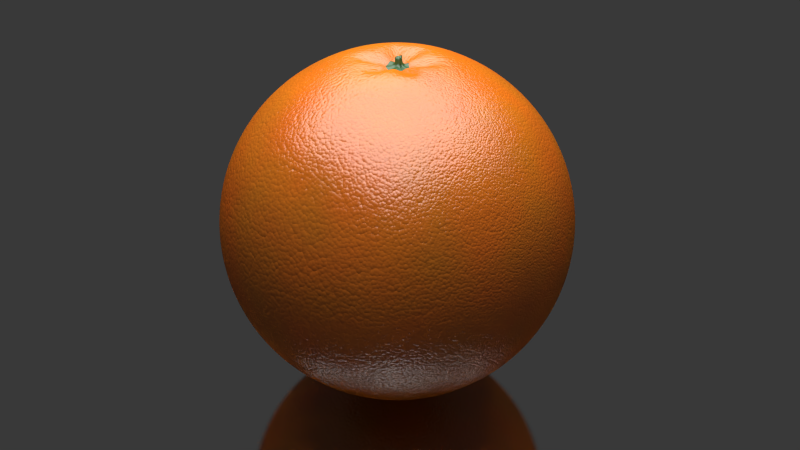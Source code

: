 # Source: orange.blend  (saved by Blender 2.76.0; exported with 4.5.12 LTS)
import bpy
from mathutils import Matrix  # noqa: F401  (used for matrix-valued properties, if any)

bpy.ops.wm.read_factory_settings(use_empty=True)
scene = bpy.context.scene
scene.name = 'Scene'

# ---- collections
col_collection_1 = bpy.data.collections.new('Collection 1'); scene.collection.children.link(col_collection_1)

# ---- materials (node trees are filled in below, after node groups)
mat_material_003 = bpy.data.materials.new('Material.003')
mat_material_003.alpha_threshold = 0.0
mat_material_003.roughness = 0.5
mat_material_002 = bpy.data.materials.new('Material.002')
mat_material_002.alpha_threshold = 0.0
mat_material_002.roughness = 0.5
mat_material = bpy.data.materials.new('Material')
mat_material.alpha_threshold = 0.0
mat_material.roughness = 0.5
mat_material_001 = bpy.data.materials.new('Material.001')
mat_material_001.alpha_threshold = 0.0
mat_material_001.roughness = 0.5

# ---- material node trees
mat_material_003.use_nodes = True; mat_material_003.node_tree.nodes.clear()
_N = mat_material_003.node_tree.nodes; _L = mat_material_003.node_tree.links
n0 = _N.new('ShaderNodeOutputMaterial'); n0.name = 'Material Output'; n0.location = (300, 300)
n1 = _N.new('ShaderNodeBsdfAnisotropic'); n1.name = 'Glossy BSDF'; n1.location = (10, 300)
n1.distribution = 'BECKMANN'
n1.inputs[1].default_value = 0.1
_L.new(n1.outputs[0], n0.inputs[0])
n0.is_active_output = True
mat_material_002.use_nodes = True; mat_material_002.node_tree.nodes.clear()
_N = mat_material_002.node_tree.nodes; _L = mat_material_002.node_tree.links
n0 = _N.new('ShaderNodeBsdfDiffuse'); n0.name = 'Diffuse BSDF'; n0.location = (14, 421)
n0.inputs[0].default_value = (0.001179, 0.05514, 0.0007287, 1.0)
n1 = _N.new('ShaderNodeBsdfAnisotropic'); n1.name = 'Glossy BSDF'; n1.location = (-151, 164)
n1.distribution = 'GGX'
n1.inputs[1].default_value = 0.4472
n2 = _N.new('ShaderNodeOutputMaterial'); n2.name = 'Material Output'; n2.location = (523, 260)
n3 = _N.new('ShaderNodeMixShader'); n3.name = 'Mix Shader'; n3.location = (280, 334)
n3.inputs[0].default_value = 0.1
_L.new(n0.outputs[0], n3.inputs[1])
_L.new(n3.outputs[0], n2.inputs[0])
_L.new(n1.outputs[0], n3.inputs[2])
n2.is_active_output = True
mat_material.use_nodes = True; mat_material.node_tree.nodes.clear()
_N = mat_material.node_tree.nodes; _L = mat_material.node_tree.links
n0 = _N.new('ShaderNodeOutputMaterial'); n0.name = 'Material Output'; n0.location = (327, 287)
n1 = _N.new('ShaderNodeEmission'); n1.name = 'Emission'; n1.location = (80, 393)
n1.inputs[0].default_value = (0.8, 0.8, 0.8, 1.0)
n1.inputs[1].default_value = 5.0
_L.new(n1.outputs[0], n0.inputs[0])
n0.is_active_output = True
mat_material_001.use_nodes = True; mat_material_001.node_tree.nodes.clear()
_N = mat_material_001.node_tree.nodes; _L = mat_material_001.node_tree.links
n0 = _N.new('ShaderNodeTexCoord'); n0.name = 'Texture Coordinate'; n0.location = (-525, 264)
n1 = _N.new('ShaderNodeMix'); n1.name = 'Mix.001'; n1.location = (403, 225)
n1.data_type = 'RGBA'
n1.blend_type = 'MULTIPLY'
n1.inputs[0].default_value = 0.03
n1.inputs[6].default_value = (1.0, 1.0, 1.0, 1.0)
n2 = _N.new('ShaderNodeInvert'); n2.name = 'Invert'; n2.location = (199, 205)
n3 = _N.new('ShaderNodeOutputMaterial'); n3.name = 'Material Output'; n3.location = (679, 332)
n4 = _N.new('ShaderNodeTexVoronoi'); n4.name = 'Voronoi Texture'; n4.location = (-298, 263)
n4.inputs[2].default_value = 400.0
n5 = _N.new('ShaderNodeTexVoronoi'); n5.name = 'Voronoi Texture.001'; n5.location = (-289, 78)
n5.inputs[2].default_value = 140.0
n6 = _N.new('ShaderNodeBsdfDiffuse'); n6.name = 'Diffuse BSDF'; n6.location = (157, 540)
n7 = _N.new('ShaderNodeMixShader'); n7.name = 'Mix Shader'; n7.location = (456, 454)
n7.inputs[0].default_value = 0.1
n8 = _N.new('ShaderNodeBsdfAnisotropic'); n8.name = 'Glossy BSDF'; n8.location = (194, 386)
n8.distribution = 'BECKMANN'
n8.inputs[0].default_value = (0.7, 0.7, 0.7, 1.0)
n8.inputs[1].default_value = 0.3162
n9 = _N.new('ShaderNodeTexNoise'); n9.name = 'Noise Texture'; n9.location = (-459, 611)
n10 = _N.new('ShaderNodeMix'); n10.name = 'Mix.002'; n10.location = (-128, 621)
n10.data_type = 'RGBA'
n10.blend_type = 'OVERLAY'
n10.inputs[0].default_value = 0.3
n10.inputs[6].default_value = (0.5, 0.117, 0.006479, 1.0)
n11 = _N.new('ShaderNodeMix'); n11.name = 'Mix'; n11.location = (-24, 246)
n11.data_type = 'RGBA'
n11.blend_type = 'SCREEN'
n11.inputs[0].default_value = 0.3
n12 = _N.new('ShaderNodeDisplacement'); n12.name = 'Displacement'; n12.location = (0, 0)
n12.inputs[1].default_value = 0.0
n12.inputs[2].default_value = 0.1
n13 = _N.new('ShaderNodeMath'); n13.name = 'Math'; n13.location = (0, 0)
n13.operation = 'MULTIPLY'
n14 = _N.new('ShaderNodeMath'); n14.name = 'Math.001'; n14.location = (0, 0)
n14.operation = 'MULTIPLY'
_L.new(n6.outputs[0], n7.inputs[1])
_L.new(n0.outputs[2], n4.inputs[0])
_L.new(n11.outputs[2], n2.inputs[1])
_L.new(n2.outputs[0], n1.inputs[7])
_L.new(n0.outputs[2], n5.inputs[0])
_L.new(n7.outputs[0], n3.inputs[0])
_L.new(n8.outputs[0], n7.inputs[2])
_L.new(n10.outputs[2], n6.inputs[0])
_L.new(n9.outputs[1], n10.inputs[7])
_L.new(n1.outputs[2], n12.inputs[0])
_L.new(n12.outputs[0], n3.inputs[2])
_L.new(n13.outputs[0], n11.inputs[6])
_L.new(n4.outputs[0], n13.inputs[0])
_L.new(n4.outputs[0], n13.inputs[1])
_L.new(n14.outputs[0], n11.inputs[7])
_L.new(n5.outputs[0], n14.inputs[0])
_L.new(n5.outputs[0], n14.inputs[1])
n3.is_active_output = True

# ---- world
world_world = bpy.data.worlds.new('World'); scene.world = world_world
world_world.color = (0.05088, 0.05088, 0.05088)
world_world.use_sun_shadow = False
world_world.sun_shadow_jitter_overblur = 0.0
world_world.cycles.sampling_method = 'MANUAL'
world_world.cycles.sample_map_resolution = 256

# ---- cameras
cam_camera = bpy.data.cameras.new('Camera')
cam_camera.clip_end = 100.0
cam_camera.lens = 35.0
cam_camera.sensor_width = 32.0
cam_camera.sensor_height = 18.0
cam_camera.ortho_scale = 7.314
cam_camera.dof.focus_distance = 0.0

# ---- meshes
me_plane_001 = bpy.data.meshes.new('Plane.001')
me_plane_001.from_pydata([(-1.0, -1.0, 0.0), (1.0, -1.0, 0.0), (-1.0, 1.0, 0.0), (1.0, 1.0, 0.0)], [], [(0, 1, 3, 2)])
me_plane_001.materials.append(mat_material_003)
me_plane_001.use_remesh_preserve_volume = False
me_plane_001.use_remesh_preserve_attributes = False
me_plane_001.use_mirror_vertex_groups = False
me_plane_001.update()
me_sphere_001 = bpy.data.meshes.new('Sphere.001')
me_sphere_001.from_pydata([(-0.07529, 4.575e-08, 0.938), (-0.07384, 0.01469, 0.9317), (-0.06955, 0.02881, 0.929), (-0.0626, 0.04183, 0.9317), (-0.05323, 0.05324, 0.938), (-0.04183, 0.0626, 0.9456), (-0.02881, 0.06955, 0.938), (-0.01469, 0.07384, 0.9317), (2.862e-07, 0.07529, 0.929), (0.01469, 0.07384, 0.9317), (0.02881, 0.06955, 0.938), (0.04183, 0.0626, 0.938), (0.05324, 0.05324, 0.9317), (0.0626, 0.04183, 0.929), (0.06956, 0.02881, 0.9317), (0.07384, 0.01469, 0.938), (0.07529, 4.297e-08, 0.9456), (0.07384, -0.01469, 0.9456), (0.06956, -0.02881, 0.938), (0.0626, -0.04183, 0.9317), (0.05324, -0.05323, 0.929), (0.04183, -0.0626, 0.9317), (0.02881, -0.06955, 0.9317), (0.01469, -0.07384, 0.929), (2.804e-07, -0.07529, 0.9317), (-0.01469, -0.07384, 0.938), (-0.02881, -0.06955, 0.9456), (-0.04183, -0.0626, 0.938), (-0.05323, -0.05323, 0.9317), (-0.0626, -0.04183, 0.929), (-0.06955, -0.02881, 0.9317), (-0.07384, -0.01469, 0.938), (-0.05674, -0.005779, 0.9423), (-0.05576, 0.004174, 0.9381), (-0.05285, 0.01374, 0.9363), (-0.04814, 0.02256, 0.9381), (-0.04179, 0.0303, 0.9423), (-0.03406, 0.03664, 0.9475), (-0.02524, 0.04135, 0.9423), (-0.01567, 0.04426, 0.9381), (-0.00572, 0.04524, 0.9363), (0.004233, 0.04426, 0.9381), (0.0138, 0.04135, 0.9423), (0.02262, 0.03664, 0.9423), (0.03035, 0.0303, 0.9381), (0.0367, 0.02256, 0.9363), (0.04141, 0.01374, 0.9381), (0.04432, 0.004174, 0.9423), (0.0453, -0.005779, 0.9475), (0.04432, -0.01573, 0.9475), (0.04141, -0.0253, 0.9423), (0.0367, -0.03412, 0.9381), (0.03035, -0.04185, 0.9363), (0.02262, -0.0482, 0.9381), (0.0138, -0.05291, 0.9381), (0.004233, -0.05582, 0.9363), (-0.00572, -0.0568, 0.9381), (-0.01567, -0.05582, 0.9423), (-0.02524, -0.05291, 0.9475), (-0.03406, -0.0482, 0.9423), (-0.04179, -0.04185, 0.9381), (-0.04814, -0.03412, 0.9363), (-0.05285, -0.0253, 0.9381), (-0.05576, -0.01573, 0.9423), (-0.02524, -0.005779, 0.942), (-0.02486, -0.001971, 0.9404), (-0.02375, 0.00169, 0.9397), (-0.02195, 0.005065, 0.9404), (-0.01952, 0.008022, 0.942), (-0.01656, 0.01045, 0.944), (-0.01319, 0.01225, 0.942), (-0.009528, 0.01336, 0.9404), (-0.00572, 0.01374, 0.9397), (-0.001912, 0.01336, 0.9404), (0.001749, 0.01225, 0.942), (0.005124, 0.01045, 0.942), (0.008081, 0.008022, 0.9404), (0.01051, 0.005065, 0.9397), (0.01231, 0.00169, 0.9404), (0.01342, -0.001971, 0.942), (0.0138, -0.005779, 0.944), (0.01342, -0.009587, 0.944), (0.01231, -0.01325, 0.942), (0.01051, -0.01662, 0.9404), (0.008081, -0.01958, 0.9397), (0.005124, -0.02201, 0.9404), (0.001749, -0.02381, 0.9404), (-0.001912, -0.02492, 0.9397), (-0.00572, -0.0253, 0.9404), (-0.009528, -0.02492, 0.942), (-0.01319, -0.02381, 0.944), (-0.01656, -0.02201, 0.942), (-0.01952, -0.01958, 0.9404), (-0.02195, -0.01662, 0.9397), (-0.02375, -0.01325, 0.9404), (-0.02486, -0.009587, 0.942), (-0.02524, -0.005738, 0.9901), (-0.02486, -0.002385, 0.9876), (-0.02375, 0.001035, 0.9861), (-0.02195, 0.004479, 0.9861), (-0.01952, 0.007725, 0.987), (-0.01656, 0.01052, 0.9884), (-0.01319, 0.01185, 0.9861), (-0.009528, 0.01257, 0.9842), (-0.00572, 0.01279, 0.9835), (-0.001912, 0.01257, 0.9842), (0.001749, 0.01185, 0.9861), (0.005124, 0.01009, 0.9865), (0.008081, 0.007364, 0.9854), (0.01051, 0.004327, 0.9854), (0.01231, 0.001187, 0.9868), (0.01342, -0.002024, 0.9892), (0.0138, -0.005308, 0.992), (0.01342, -0.009022, 0.9928), (0.01231, -0.01302, 0.9917), (0.01051, -0.01668, 0.9908), (0.008081, -0.01971, 0.9908), (0.005124, -0.02193, 0.992), (0.001749, -0.02369, 0.9924), (-0.001912, -0.02492, 0.992), (-0.00572, -0.02514, 0.9928), (-0.009528, -0.02441, 0.9943), (-0.01319, -0.0229, 0.9959), (-0.01656, -0.02157, 0.9936), (-0.01952, -0.01956, 0.9915), (-0.02195, -0.01683, 0.9902), (-0.02375, -0.01339, 0.9901), (-0.02486, -0.009453, 0.9909), (-0.00572, -0.005827, 0.9897)], [], [(17, 16, 48, 49), (4, 3, 35, 36), (31, 30, 62, 63), (18, 17, 49, 50), (5, 4, 36, 37), (0, 31, 63, 32), (19, 18, 50, 51), (6, 5, 37, 38), (20, 19, 51, 52), (7, 6, 38, 39), (21, 20, 52, 53), (8, 7, 39, 40), (22, 21, 53, 54), (9, 8, 40, 41), (23, 22, 54, 55), (10, 9, 41, 42), (23, 24, 56, 55), (11, 10, 42, 43), (25, 24, 56, 57), (12, 11, 43, 44), (25, 26, 58, 57), (12, 13, 45, 44), (27, 26, 58, 59), (14, 13, 45, 46), (1, 0, 32, 33), (28, 27, 59, 60), (15, 14, 46, 47), (1, 2, 34, 33), (29, 28, 60, 61), (16, 15, 47, 48), (3, 2, 34, 35), (30, 29, 61, 62), (57, 56, 88, 89), (44, 43, 75, 76), (57, 58, 90, 89), (44, 45, 77, 76), (59, 58, 90, 91), (46, 45, 77, 78), (33, 32, 64, 65), (60, 59, 91, 92), (47, 46, 78, 79), (33, 34, 66, 65), (61, 60, 92, 93), (48, 47, 79, 80), (35, 34, 66, 67), (62, 61, 93, 94), (49, 48, 80, 81), (36, 35, 67, 68), (63, 62, 94, 95), (50, 49, 81, 82), (37, 36, 68, 69), (32, 63, 95, 64), (51, 50, 82, 83), (38, 37, 69, 70), (52, 51, 83, 84), (39, 38, 70, 71), (53, 52, 84, 85), (40, 39, 71, 72), (54, 53, 85, 86), (41, 40, 72, 73), (55, 54, 86, 87), (42, 41, 73, 74), (55, 56, 88, 87), (43, 42, 74, 75), (92, 91, 123, 124), (79, 78, 110, 111), (65, 66, 98, 97), (93, 92, 124, 125), (80, 79, 111, 112), (67, 66, 98, 99), (94, 93, 125, 126), (81, 80, 112, 113), (68, 67, 99, 100), (95, 94, 126, 127), (82, 81, 113, 114), (69, 68, 100, 101), (64, 95, 127, 96), (83, 82, 114, 115), (70, 69, 101, 102), (84, 83, 115, 116), (71, 70, 102, 103), (85, 84, 116, 117), (72, 71, 103, 104), (86, 85, 117, 118), (73, 72, 104, 105), (87, 86, 118, 119), (74, 73, 105, 106), (87, 88, 120, 119), (75, 74, 106, 107), (89, 88, 120, 121), (76, 75, 107, 108), (89, 90, 122, 121), (76, 77, 109, 108), (91, 90, 122, 123), (78, 77, 109, 110), (65, 64, 96, 97), (127, 126, 128), (114, 113, 128), (101, 100, 128), (96, 127, 128), (115, 114, 128), (102, 101, 128), (116, 115, 128), (103, 102, 128), (117, 116, 128), (104, 103, 128), (118, 117, 128), (105, 104, 128), (119, 118, 128), (106, 105, 128), (119, 120, 128), (107, 106, 128), (121, 120, 128), (108, 107, 128), (121, 122, 128), (108, 109, 128), (123, 122, 128), (110, 109, 128), (97, 96, 128), (124, 123, 128), (111, 110, 128), (97, 98, 128), (125, 124, 128), (112, 111, 128), (99, 98, 128), (126, 125, 128), (113, 112, 128), (100, 99, 128)])
me_sphere_001.polygons.foreach_set('use_smooth', [True] * 128)
_uv = me_sphere_001.uv_layers.new(name='UVMap')
_uv.uv.foreach_set('vector', [0.0, 0.0, 0.0, 0.0, 0.0, 0.0, 0.0, 0.0, 0.0, 0.0, 0.0, 0.0, 0.0, 0.0, 0.0, 0.0, 0.0, 0.0, 0.0, 0.0, 0.0, 0.0, 0.0, 0.0, 0.0, 0.0, 0.0, 0.0, 0.0, 0.0, 0.0, 0.0, 0.0, 0.0, 0.0, 0.0, 0.0, 0.0, 0.0, 0.0, 0.0, 0.0, 0.0, 0.0, 0.0, 0.0, 0.0, 0.0, 0.0, 0.0, 0.0, 0.0, 0.0, 0.0, 0.0, 0.0, 0.0, 0.0, 0.0, 0.0, 0.0, 0.0, 0.0, 0.0, 0.0, 0.0, 0.0, 0.0, 0.0, 0.0, 0.0, 0.0, 0.0, 0.0, 0.0, 0.0, 0.0, 0.0, 0.0, 0.0, 0.0, 0.0, 0.0, 0.0, 0.0, 0.0, 0.0, 0.0, 0.0, 0.0, 0.0, 0.0, 0.0, 0.0, 0.0, 0.0, 0.0, 0.0, 0.0, 0.0, 0.0, 0.0, 0.0, 0.0, 0.0, 0.0, 0.0, 0.0, 0.0, 0.0, 0.0, 0.0, 0.0, 0.0, 0.0, 0.0, 0.0, 0.0, 0.0, 0.0, 0.0, 0.0, 0.0, 0.0, 0.0, 0.0, 0.0, 0.0, 0.0, 0.0, 0.0, 0.0, 0.0, 0.0, 0.0, 0.0, 0.0, 0.0, 0.0, 0.0, 0.0, 0.0, 0.0, 0.0, 0.0, 0.0, 0.0, 0.0, 0.0, 0.0, 0.0, 0.0, 0.0, 0.0, 0.0, 0.0, 0.0, 0.0, 0.0, 0.0, 0.0, 0.0, 0.0, 0.0, 0.0, 0.0, 0.0, 0.0, 0.0, 0.0, 0.0, 0.0, 0.0, 0.0, 0.0, 0.0, 0.0, 0.0, 0.0, 0.0, 0.0, 0.0, 0.0, 0.0, 0.0, 0.0, 0.0, 0.0, 0.0, 0.0, 0.0, 0.0, 0.0, 0.0, 0.0, 0.0, 0.0, 0.0, 0.0, 0.0, 0.0, 0.0, 0.0, 0.0, 0.0, 0.0, 0.0, 0.0, 0.0, 0.0, 0.0, 0.0, 0.0, 0.0, 0.0, 0.0, 0.0, 0.0, 0.0, 0.0, 0.0, 0.0, 0.0, 0.0, 0.0, 0.0, 0.0, 0.0, 0.0, 0.0, 0.0, 0.0, 0.0, 0.0, 0.0, 0.0, 0.0, 0.0, 0.0, 0.0, 0.0, 0.0, 0.0, 0.0, 0.0, 0.0, 0.0, 0.0, 0.0, 0.0, 0.0, 0.0, 0.0, 0.0, 0.0, 0.0, 0.0, 0.0, 0.0, 0.0, 0.0, 0.0, 0.0, 0.0, 0.0, 0.0, 0.0, 0.0, 0.0, 0.0, 0.0, 0.0, 0.0, 0.0, 0.0, 0.0, 0.0, 0.0, 0.0, 0.0, 0.0, 0.0, 0.0, 0.0, 0.0, 0.0, 0.0, 0.0, 0.0, 0.0, 0.0, 0.0, 0.0, 0.0, 0.0, 0.0, 0.0, 0.0, 0.0, 0.0, 0.0, 0.0, 0.0, 0.0, 0.0, 0.0, 0.0, 0.0, 0.0, 0.0, 0.0, 0.0, 0.0, 0.0, 0.0, 0.0, 0.0, 0.0, 0.0, 0.0, 0.0, 0.0, 0.0, 0.0, 0.0, 0.0, 0.0, 0.0, 0.0, 0.0, 0.0, 0.0, 0.0, 0.0, 0.0, 0.0, 0.0, 0.0, 0.0, 0.0, 0.0, 0.0, 0.0, 0.0, 0.0, 0.0, 0.0, 0.0, 0.0, 0.0, 0.0, 0.0, 0.0, 0.0, 0.0, 0.0, 0.0, 0.0, 0.0, 0.0, 0.0, 0.0, 0.0, 0.0, 0.0, 0.0, 0.0, 0.0, 0.0, 0.0, 0.0, 0.0, 0.0, 0.0, 0.0, 0.0, 0.0, 0.0, 0.0, 0.0, 0.0, 0.0, 0.0, 0.0, 0.0, 0.0, 0.0, 0.0, 0.0, 0.0, 0.0, 0.0, 0.0, 0.0, 0.0, 0.0, 0.0, 0.0, 0.0, 0.0, 0.0, 0.0, 0.0, 0.0, 0.0, 0.0, 0.0, 0.0, 0.0, 0.0, 0.0, 0.0, 0.0, 0.0, 0.0, 0.0, 0.0, 0.0, 0.0, 0.0, 0.0, 0.0, 0.0, 0.0, 0.0, 0.0, 0.0, 0.0, 0.0, 0.0, 0.0, 0.0, 0.0, 0.0, 0.0, 0.0, 0.0, 0.0, 0.0, 0.0, 0.0, 0.0, 0.0, 0.0, 0.0, 0.0, 0.0, 0.0, 0.0, 0.0, 0.0, 0.0, 0.0, 0.0, 0.0, 0.0, 0.0, 0.0, 0.0, 0.0, 0.0, 0.0, 0.0, 0.0, 0.0, 0.0, 0.0, 0.0, 0.0, 0.0, 0.0, 0.0, 0.0, 0.0, 0.0, 0.0, 0.0, 0.0, 0.0, 0.0, 0.0, 0.0, 0.0, 0.0, 0.0, 0.0, 0.0, 0.0, 0.0, 0.0, 0.0, 0.0, 0.0, 0.0, 0.0, 0.0, 0.0, 0.0, 0.0, 0.0, 0.0, 0.0, 0.0, 0.0, 0.0, 0.0, 0.0, 0.0, 0.0, 0.0, 0.0, 0.0, 0.0, 0.0, 0.0, 0.0, 0.0, 0.0, 0.0, 0.0, 0.0, 0.0, 0.0, 0.0, 0.0, 0.0, 0.0, 0.0, 0.0, 0.0, 0.0, 0.0, 0.0, 0.0, 0.0, 0.0, 0.0, 0.0, 0.0, 0.0, 0.0, 0.0, 0.0, 0.0, 0.0, 0.0, 0.0, 0.0, 0.0, 0.0, 0.0, 0.0, 0.0, 0.0, 0.0, 0.0, 0.0, 0.0, 0.0, 0.0, 0.0, 0.0, 0.0, 0.0, 0.0, 0.0, 0.0, 0.0, 0.0, 0.0, 0.0, 0.0, 0.0, 0.0, 0.0, 0.0, 0.0, 0.0, 0.0, 0.0, 0.0, 0.0, 0.0, 0.0, 0.0, 0.0, 0.0, 0.0, 0.0, 0.0, 0.0, 0.0, 0.0, 0.0, 0.0, 0.0, 0.0, 0.0, 0.0, 0.0, 0.0, 0.0, 0.0, 0.0, 0.0, 0.0, 0.0, 0.0, 0.0, 0.0, 0.0, 0.0, 0.0, 0.0, 0.0, 0.0, 0.0, 0.0, 0.0, 0.0, 0.0, 0.0, 0.0, 0.0, 0.0, 0.0, 0.0, 0.0, 0.0, 0.0, 0.0, 0.0, 0.0, 0.0, 0.0, 0.0, 0.0, 0.0, 0.0, 0.0, 0.0, 0.0, 0.0, 0.0, 0.0, 0.0, 0.0, 0.0, 0.0, 0.0, 0.0, 0.0, 0.0, 0.0, 0.0, 0.0, 0.0, 0.0, 0.0, 0.0, 0.0, 0.0, 0.0, 0.0, 0.0, 0.0, 0.0, 0.0, 0.0, 0.0, 0.0, 0.0, 0.0, 0.0, 0.0, 0.0, 0.0, 0.0, 0.0, 0.0, 0.0, 0.0, 0.0, 0.0, 0.0, 0.0, 0.0, 0.0, 0.0, 0.0, 0.0, 0.0, 0.0, 0.0, 0.0, 0.0, 0.0, 0.0, 0.0, 0.0, 0.0, 0.0, 0.0, 0.0, 0.0, 0.0, 0.0, 0.0, 0.0, 0.0, 0.0, 0.0, 0.0, 0.0, 0.0, 0.0, 0.0, 0.0, 0.0, 0.0, 0.0, 0.0, 0.0, 0.0, 0.0, 0.0, 0.0, 0.0, 0.0, 0.0, 0.0, 0.0, 0.0, 0.0, 0.0, 0.0, 0.0, 0.0, 0.0, 0.0, 0.0, 0.0, 0.0, 0.0, 0.0, 0.0, 0.0, 0.0, 0.0, 0.0, 0.0, 0.0, 0.0, 0.0, 0.0, 0.0, 0.0, 0.0, 0.0, 0.0, 0.0, 0.0, 0.0, 0.0, 0.0, 0.0, 0.0, 0.0, 0.0, 0.0, 0.0, 0.0, 0.0, 0.0, 0.0, 0.0, 0.0, 0.0, 0.0, 0.0, 0.0, 0.0, 0.0, 0.0, 0.0, 0.0, 0.0, 0.0, 0.0, 0.0, 0.0, 0.0, 0.0, 0.0, 0.0, 0.0, 0.0, 0.0, 0.0, 0.0, 0.0, 0.0, 0.0, 0.0, 0.0, 0.0, 0.0, 0.0, 0.0, 0.0, 0.0, 0.0, 0.0, 0.0, 0.0, 0.0, 0.0, 0.0, 0.0, 0.0, 0.0, 0.0, 0.0, 0.0, 0.0, 0.0, 0.0, 0.0, 0.0, 0.0, 0.0, 0.0, 0.0, 0.0, 0.0, 0.0, 0.0, 0.0, 0.0, 0.0, 0.0, 0.0, 0.0, 0.0, 0.0, 0.0, 0.0, 0.0, 0.0, 0.0, 0.0, 0.0, 0.0, 0.0, 0.0, 0.0, 0.0, 0.0, 0.0, 0.0, 0.0, 0.0, 0.0, 0.0, 0.0, 0.0, 0.0, 0.0, 0.0, 0.0, 0.0, 0.0, 0.0, 0.0, 0.0, 0.0, 0.0, 0.0, 0.0, 0.0, 0.0, 0.0, 0.0, 0.0, 0.0, 0.0, 0.0, 0.0, 0.0, 0.0, 0.0, 0.0, 0.0, 0.0, 0.0, 0.0, 0.0, 0.0, 0.0, 0.0, 0.0, 0.0, 0.0, 0.0, 0.0, 0.0, 0.0, 0.0, 0.0, 0.0, 0.0, 0.0, 0.0, 0.0, 0.0, 0.0, 0.0, 0.0, 0.0, 0.0, 0.0, 0.0, 0.0, 0.0, 0.0, 0.0, 0.0, 0.0, 0.0, 0.0, 0.0, 0.0, 0.0, 0.0, 0.0, 0.0, 0.0, 0.0, 0.0, 0.0, 0.0, 0.0, 0.0, 0.0, 0.0, 0.0, 0.0, 0.0, 0.0, 0.0, 0.0, 0.0, 0.0, 0.0, 0.0, 0.0, 0.0, 0.0, 0.0, 0.0])
me_sphere_001.materials.append(mat_material_002)
me_sphere_001.use_remesh_preserve_volume = False
me_sphere_001.use_remesh_preserve_attributes = False
me_sphere_001.use_mirror_vertex_groups = False
me_sphere_001.update()
me_plane = bpy.data.meshes.new('Plane')
me_plane.from_pydata([(-1.0, -1.0, 0.0), (1.0, -1.0, 0.0), (-1.0, 1.0, 0.0), (1.0, 1.0, 0.0)], [], [(0, 1, 3, 2)])
me_plane.materials.append(mat_material)
me_plane.use_remesh_preserve_volume = False
me_plane.use_remesh_preserve_attributes = False
me_plane.use_mirror_vertex_groups = False
me_plane.update()
me_sphere = bpy.data.meshes.new('Sphere')
me_sphere.from_pydata([(-0.07529, 4.575e-08, 0.938), (-0.3827, 0.0, 0.9239), (-0.5556, 0.0, 0.8315), (-0.7071, 0.0, 0.7071), (-0.8315, 0.0, 0.5556), (-0.9239, 0.0, 0.3827), (-0.9808, 0.0, 0.1951), (-1.0, 0.0, 7.55e-08), (-0.9808, 0.0, -0.1951), (-0.9239, 0.0, -0.3827), (-0.8315, 0.0, -0.5556), (-0.7071, 0.0, -0.7071), (-0.5556, 0.0, -0.8315), (-0.3827, 0.0, -0.9239), (-0.1951, 0.0, -0.9808), (3.258e-07, 0.0, -1.0), (-0.07384, 0.01469, 0.9317), (-0.3753, 0.07466, 0.9239), (-0.5449, 0.1084, 0.8315), (-0.6935, 0.1379, 0.7071), (-0.8155, 0.1622, 0.5556), (-0.9061, 0.1802, 0.3827), (-0.9619, 0.1913, 0.1951), (-0.9808, 0.1951, 7.55e-08), (-0.9619, 0.1913, -0.1951), (-0.9061, 0.1802, -0.3827), (-0.8155, 0.1622, -0.5556), (-0.6935, 0.1379, -0.7071), (-0.5449, 0.1084, -0.8315), (-0.3753, 0.07466, -0.9239), (-0.1913, 0.03806, -0.9808), (-0.06955, 0.02881, 0.929), (-0.3536, 0.1464, 0.9239), (-0.5133, 0.2126, 0.8315), (-0.6533, 0.2706, 0.7071), (-0.7682, 0.3182, 0.5556), (-0.8536, 0.3536, 0.3827), (-0.9061, 0.3753, 0.1951), (-0.9239, 0.3827, 7.55e-08), (-0.9061, 0.3753, -0.1951), (-0.8536, 0.3536, -0.3827), (-0.7682, 0.3182, -0.5556), (-0.6533, 0.2706, -0.7071), (-0.5133, 0.2126, -0.8315), (-0.3536, 0.1464, -0.9239), (-0.1802, 0.07466, -0.9808), (-0.0626, 0.04183, 0.9317), (-0.3182, 0.2126, 0.9239), (-0.4619, 0.3087, 0.8315), (-0.5879, 0.3928, 0.7071), (-0.6913, 0.4619, 0.5556), (-0.7682, 0.5133, 0.3827), (-0.8155, 0.5449, 0.1951), (-0.8315, 0.5556, 7.55e-08), (-0.8155, 0.5449, -0.1951), (-0.7682, 0.5133, -0.3827), (-0.6913, 0.4619, -0.5556), (-0.5879, 0.3928, -0.7071), (-0.4619, 0.3087, -0.8315), (-0.3182, 0.2126, -0.9239), (-0.1622, 0.1084, -0.9808), (-0.05323, 0.05324, 0.938), (-0.2706, 0.2706, 0.9239), (-0.3928, 0.3928, 0.8315), (-0.5, 0.5, 0.7071), (-0.5879, 0.5879, 0.5556), (-0.6533, 0.6533, 0.3827), (-0.6935, 0.6935, 0.1951), (-0.7071, 0.7071, 7.55e-08), (-0.6935, 0.6935, -0.1951), (-0.6533, 0.6533, -0.3827), (-0.5879, 0.5879, -0.5556), (-0.5, 0.5, -0.7071), (-0.3928, 0.3928, -0.8315), (-0.2706, 0.2706, -0.9239), (-0.1379, 0.1379, -0.9808), (-0.04183, 0.0626, 0.9456), (-0.2126, 0.3182, 0.9239), (-0.3087, 0.4619, 0.8315), (-0.3928, 0.5879, 0.7071), (-0.4619, 0.6913, 0.5556), (-0.5133, 0.7682, 0.3827), (-0.5449, 0.8155, 0.1951), (-0.5556, 0.8315, 7.55e-08), (-0.5449, 0.8155, -0.1951), (-0.5133, 0.7682, -0.3827), (-0.4619, 0.6913, -0.5556), (-0.3928, 0.5879, -0.7071), (-0.3087, 0.4619, -0.8315), (-0.2126, 0.3182, -0.9239), (-0.1084, 0.1622, -0.9808), (-0.02881, 0.06955, 0.938), (-0.1464, 0.3536, 0.9239), (-0.2126, 0.5133, 0.8315), (-0.2706, 0.6533, 0.7071), (-0.3182, 0.7682, 0.5556), (-0.3536, 0.8536, 0.3827), (-0.3753, 0.9061, 0.1951), (-0.3827, 0.9239, 7.55e-08), (-0.3753, 0.9061, -0.1951), (-0.3536, 0.8536, -0.3827), (-0.3182, 0.7682, -0.5556), (-0.2706, 0.6533, -0.7071), (-0.2126, 0.5133, -0.8315), (-0.1464, 0.3536, -0.9239), (-0.07466, 0.1802, -0.9808), (-0.01469, 0.07384, 0.9317), (-0.07466, 0.3753, 0.9239), (-0.1084, 0.5449, 0.8315), (-0.1379, 0.6935, 0.7071), (-0.1622, 0.8155, 0.5556), (-0.1802, 0.9061, 0.3827), (-0.1913, 0.9619, 0.1951), (-0.1951, 0.9808, 7.55e-08), (-0.1913, 0.9619, -0.1951), (-0.1802, 0.9061, -0.3827), (-0.1622, 0.8155, -0.5556), (-0.1379, 0.6935, -0.7071), (-0.1084, 0.5449, -0.8315), (-0.07466, 0.3753, -0.9239), (-0.03806, 0.1913, -0.9808), (2.862e-07, 0.07529, 0.929), (3.192e-07, 0.3827, 0.9239), (3.117e-07, 0.5556, 0.8315), (3.192e-07, 0.7071, 0.7071), (3.341e-07, 0.8315, 0.5556), (2.745e-07, 0.9239, 0.3827), (3.937e-07, 0.9808, 0.1951), (3.788e-07, 1.0, 7.55e-08), (3.937e-07, 0.9808, -0.1951), (2.298e-07, 0.9239, -0.3827), (3.341e-07, 0.8315, -0.5556), (3.192e-07, 0.7071, -0.7071), (3.415e-07, 0.5556, -0.8315), (3.043e-07, 0.3827, -0.9239), (3.08e-07, 0.1951, -0.9808), (0.01469, 0.07384, 0.9317), (0.07466, 0.3753, 0.9239), (0.1084, 0.5449, 0.8315), (0.138, 0.6935, 0.7071), (0.1622, 0.8155, 0.5556), (0.1802, 0.9061, 0.3827), (0.1913, 0.9619, 0.1951), (0.1951, 0.9808, 7.55e-08), (0.1913, 0.9619, -0.1951), (0.1802, 0.9061, -0.3827), (0.1622, 0.8155, -0.5556), (0.138, 0.6935, -0.7071), (0.1084, 0.5449, -0.8315), (0.07466, 0.3753, -0.9239), (0.03806, 0.1913, -0.9808), (0.02881, 0.06955, 0.938), (0.1464, 0.3536, 0.9239), (0.2126, 0.5133, 0.8315), (0.2706, 0.6533, 0.7071), (0.3182, 0.7682, 0.5556), (0.3536, 0.8536, 0.3827), (0.3753, 0.9061, 0.1951), (0.3827, 0.9239, 7.55e-08), (0.3753, 0.9061, -0.1951), (0.3536, 0.8536, -0.3827), (0.3182, 0.7682, -0.5556), (0.2706, 0.6533, -0.7071), (0.2126, 0.5133, -0.8315), (0.1464, 0.3536, -0.9239), (0.07466, 0.1802, -0.9808), (0.04183, 0.0626, 0.938), (0.2126, 0.3182, 0.9239), (0.3087, 0.4619, 0.8315), (0.3928, 0.5879, 0.7071), (0.4619, 0.6913, 0.5556), (0.5133, 0.7682, 0.3827), (0.5449, 0.8155, 0.1951), (0.5556, 0.8315, 7.55e-08), (0.5449, 0.8155, -0.1951), (0.5133, 0.7682, -0.3827), (0.4619, 0.6913, -0.5556), (0.3928, 0.5879, -0.7071), (0.3087, 0.4619, -0.8315), (0.2126, 0.3182, -0.9239), (0.1084, 0.1622, -0.9808), (0.05324, 0.05324, 0.9317), (0.2706, 0.2706, 0.9239), (0.3928, 0.3928, 0.8315), (0.5, 0.5, 0.7071), (0.5879, 0.5879, 0.5556), (0.6533, 0.6533, 0.3827), (0.6935, 0.6935, 0.1951), (0.7071, 0.7071, 7.55e-08), (0.6935, 0.6935, -0.1951), (0.6533, 0.6533, -0.3827), (0.5879, 0.5879, -0.5556), (0.5, 0.5, -0.7071), (0.3928, 0.3928, -0.8315), (0.2706, 0.2706, -0.9239), (0.138, 0.1379, -0.9808), (0.0626, 0.04183, 0.929), (0.3182, 0.2126, 0.9239), (0.4619, 0.3087, 0.8315), (0.5879, 0.3928, 0.7071), (0.6913, 0.4619, 0.5556), (0.7682, 0.5133, 0.3827), (0.8155, 0.5449, 0.1951), (0.8315, 0.5556, 7.55e-08), (0.8155, 0.5449, -0.1951), (0.7682, 0.5133, -0.3827), (0.6913, 0.4619, -0.5556), (0.5879, 0.3928, -0.7071), (0.4619, 0.3087, -0.8315), (0.3182, 0.2126, -0.9239), (0.1622, 0.1084, -0.9808), (0.06956, 0.02881, 0.9317), (0.3536, 0.1464, 0.9239), (0.5133, 0.2126, 0.8315), (0.6533, 0.2706, 0.7071), (0.7682, 0.3182, 0.5556), (0.8536, 0.3536, 0.3827), (0.9061, 0.3753, 0.1951), (0.9239, 0.3827, 7.55e-08), (0.9061, 0.3753, -0.1951), (0.8536, 0.3536, -0.3827), (0.7682, 0.3182, -0.5556), (0.6533, 0.2706, -0.7071), (0.5133, 0.2126, -0.8315), (0.3536, 0.1464, -0.9239), (0.1802, 0.07466, -0.9808), (0.07384, 0.01469, 0.938), (0.3753, 0.07466, 0.9239), (0.5449, 0.1084, 0.8315), (0.6935, 0.1379, 0.7071), (0.8155, 0.1622, 0.5556), (0.9061, 0.1802, 0.3827), (0.9619, 0.1913, 0.1951), (0.9808, 0.1951, 7.55e-08), (0.9619, 0.1913, -0.1951), (0.9061, 0.1802, -0.3827), (0.8155, 0.1622, -0.5556), (0.6935, 0.1379, -0.7071), (0.5449, 0.1084, -0.8315), (0.3753, 0.07466, -0.9239), (0.1913, 0.03806, -0.9808), (0.07529, 4.297e-08, 0.9456), (0.3827, 4.122e-08, 0.9239), (0.5556, 2.632e-08, 0.8315), (0.7071, -2.584e-08, 0.7071), (0.8315, -8.544e-08, 0.5556), (0.9239, 6.357e-08, 0.3827), (0.9808, -8.544e-08, 0.1951), (1.0, -1.003e-07, 7.55e-08), (0.9808, -8.544e-08, -0.1951), (0.9239, 6.357e-08, -0.3827), (0.8315, -8.544e-08, -0.5556), (0.7071, -2.584e-08, -0.7071), (0.5556, -1.094e-08, -0.8315), (0.3827, 3.964e-09, -0.9239), (0.1951, 3.964e-09, -0.9808), (0.07384, -0.01469, 0.9456), (0.3753, -0.07466, 0.9239), (0.5449, -0.1084, 0.8315), (0.6935, -0.1379, 0.7071), (0.8155, -0.1622, 0.5556), (0.9061, -0.1802, 0.3827), (0.9619, -0.1913, 0.1951), (0.9808, -0.1951, 7.55e-08), (0.9619, -0.1913, -0.1951), (0.9061, -0.1802, -0.3827), (0.8155, -0.1622, -0.5556), (0.6935, -0.1379, -0.7071), (0.5449, -0.1084, -0.8315), (0.3753, -0.07466, -0.9239), (0.1913, -0.03806, -0.9808), (0.06956, -0.02881, 0.938), (0.3536, -0.1464, 0.9239), (0.5133, -0.2126, 0.8315), (0.6533, -0.2706, 0.7071), (0.7682, -0.3182, 0.5556), (0.8536, -0.3536, 0.3827), (0.9061, -0.3753, 0.1951), (0.9239, -0.3827, 7.55e-08), (0.9061, -0.3753, -0.1951), (0.8536, -0.3536, -0.3827), (0.7682, -0.3182, -0.5556), (0.6533, -0.2706, -0.7071), (0.5133, -0.2126, -0.8315), (0.3536, -0.1464, -0.9239), (0.1802, -0.07466, -0.9808), (0.0626, -0.04183, 0.9317), (0.3182, -0.2126, 0.9239), (0.4619, -0.3087, 0.8315), (0.5879, -0.3928, 0.7071), (0.6913, -0.4619, 0.5556), (0.7682, -0.5133, 0.3827), (0.8155, -0.5449, 0.1951), (0.8315, -0.5556, 7.55e-08), (0.8155, -0.5449, -0.1951), (0.7682, -0.5133, -0.3827), (0.6913, -0.4619, -0.5556), (0.5879, -0.3928, -0.7071), (0.4619, -0.3087, -0.8315), (0.3182, -0.2126, -0.9239), (0.1622, -0.1084, -0.9808), (0.05324, -0.05323, 0.929), (0.2706, -0.2706, 0.9239), (0.3928, -0.3928, 0.8315), (0.5, -0.5, 0.7071), (0.5879, -0.5879, 0.5556), (0.6533, -0.6533, 0.3827), (0.6935, -0.6935, 0.1951), (0.7071, -0.7071, 7.55e-08), (0.6935, -0.6935, -0.1951), (0.6533, -0.6533, -0.3827), (0.5879, -0.5879, -0.5556), (0.5, -0.5, -0.7071), (0.3928, -0.3928, -0.8315), (0.2706, -0.2706, -0.9239), (0.1379, -0.1379, -0.9808), (0.04183, -0.0626, 0.9317), (0.2126, -0.3182, 0.9239), (0.3087, -0.4619, 0.8315), (0.3928, -0.5879, 0.7071), (0.4619, -0.6913, 0.5556), (0.5133, -0.7682, 0.3827), (0.5449, -0.8155, 0.1951), (0.5556, -0.8315, 7.55e-08), (0.5449, -0.8155, -0.1951), (0.5133, -0.7682, -0.3827), (0.4619, -0.6913, -0.5556), (0.3928, -0.5879, -0.7071), (0.3087, -0.4619, -0.8315), (0.2126, -0.3182, -0.9239), (0.1084, -0.1622, -0.9808), (0.02881, -0.06955, 0.9317), (0.1464, -0.3536, 0.9239), (0.2126, -0.5133, 0.8315), (0.2706, -0.6533, 0.7071), (0.3182, -0.7682, 0.5556), (0.3536, -0.8536, 0.3827), (0.3753, -0.9061, 0.1951), (0.3827, -0.9239, 7.55e-08), (0.3753, -0.9061, -0.1951), (0.3536, -0.8536, -0.3827), (0.3182, -0.7682, -0.5556), (0.2706, -0.6533, -0.7071), (0.2126, -0.5133, -0.8315), (0.1464, -0.3536, -0.9239), (0.07466, -0.1802, -0.9808), (0.01469, -0.07384, 0.929), (0.07466, -0.3753, 0.9239), (0.1084, -0.5449, 0.8315), (0.1379, -0.6935, 0.7071), (0.1622, -0.8155, 0.5556), (0.1802, -0.9061, 0.3827), (0.1913, -0.9619, 0.1951), (0.1951, -0.9808, 7.55e-08), (0.1913, -0.9619, -0.1951), (0.1802, -0.9061, -0.3827), (0.1622, -0.8155, -0.5556), (0.1379, -0.6935, -0.7071), (0.1084, -0.5449, -0.8315), (0.07466, -0.3753, -0.9239), (0.03806, -0.1913, -0.9808), (2.804e-07, -0.07529, 0.9317), (2.819e-07, -0.3827, 0.9239), (2.819e-07, -0.5556, 0.8315), (1.851e-07, -0.7071, 0.7071), (1.404e-07, -0.8315, 0.5556), (3.192e-07, -0.9239, 0.3827), (9.567e-08, -0.9808, 0.1951), (1.404e-07, -1.0, 7.55e-08), (9.567e-08, -0.9808, -0.1951), (3.192e-07, -0.9239, -0.3827), (1.404e-07, -0.8315, -0.5556), (1.851e-07, -0.7071, -0.7071), (2.596e-07, -0.5556, -0.8315), (2.521e-07, -0.3827, -0.9239), (3.155e-07, -0.1951, -0.9808), (-0.01469, -0.07384, 0.938), (-0.07466, -0.3753, 0.9239), (-0.1084, -0.5449, 0.8315), (-0.1379, -0.6935, 0.7071), (-0.1622, -0.8155, 0.5556), (-0.1802, -0.9061, 0.3827), (-0.1913, -0.9619, 0.1951), (-0.1951, -0.9808, 7.55e-08), (-0.1913, -0.9619, -0.1951), (-0.1802, -0.9061, -0.3827), (-0.1622, -0.8155, -0.5556), (-0.1379, -0.6935, -0.7071), (-0.1084, -0.5449, -0.8315), (-0.07466, -0.3753, -0.9239), (-0.03806, -0.1913, -0.9808), (2.011e-07, -3.01e-07, 0.9005), (-0.02881, -0.06955, 0.9456), (-0.1464, -0.3536, 0.9239), (-0.2126, -0.5133, 0.8315), (-0.2706, -0.6533, 0.7071), (-0.3182, -0.7682, 0.5556), (-0.3536, -0.8536, 0.3827), (-0.3753, -0.9061, 0.1951), (-0.3827, -0.9239, 7.55e-08), (-0.3753, -0.9061, -0.1951), (-0.3536, -0.8536, -0.3827), (-0.3182, -0.7682, -0.5556), (-0.2706, -0.6533, -0.7071), (-0.2126, -0.5133, -0.8315), (-0.1464, -0.3536, -0.9239), (-0.07466, -0.1802, -0.9808), (-0.04183, -0.0626, 0.938), (-0.2126, -0.3182, 0.9239), (-0.3087, -0.4619, 0.8315), (-0.3928, -0.5879, 0.7071), (-0.4619, -0.6913, 0.5556), (-0.5133, -0.7682, 0.3827), (-0.5449, -0.8155, 0.1951), (-0.5556, -0.8315, 7.55e-08), (-0.5449, -0.8155, -0.1951), (-0.5133, -0.7682, -0.3827), (-0.4619, -0.6913, -0.5556), (-0.3928, -0.5879, -0.7071), (-0.3087, -0.4619, -0.8315), (-0.2126, -0.3182, -0.9239), (-0.1084, -0.1622, -0.9808), (-0.05323, -0.05323, 0.9317), (-0.2706, -0.2706, 0.9239), (-0.3928, -0.3928, 0.8315), (-0.5, -0.5, 0.7071), (-0.5879, -0.5879, 0.5556), (-0.6533, -0.6533, 0.3827), (-0.6935, -0.6935, 0.1951), (-0.7071, -0.7071, 7.55e-08), (-0.6935, -0.6935, -0.1951), (-0.6533, -0.6533, -0.3827), (-0.5879, -0.5879, -0.5556), (-0.5, -0.5, -0.7071), (-0.3928, -0.3928, -0.8315), (-0.2706, -0.2706, -0.9239), (-0.1379, -0.1379, -0.9808), (-0.0626, -0.04183, 0.929), (-0.3182, -0.2126, 0.9239), (-0.4619, -0.3087, 0.8315), (-0.5879, -0.3928, 0.7071), (-0.6913, -0.4619, 0.5556), (-0.7682, -0.5133, 0.3827), (-0.8155, -0.5449, 0.1951), (-0.8315, -0.5556, 7.55e-08), (-0.8155, -0.5449, -0.1951), (-0.7682, -0.5133, -0.3827), (-0.6913, -0.4619, -0.5556), (-0.5879, -0.3928, -0.7071), (-0.4619, -0.3087, -0.8315), (-0.3182, -0.2126, -0.9239), (-0.1622, -0.1084, -0.9808), (-0.06955, -0.02881, 0.9317), (-0.3536, -0.1464, 0.9239), (-0.5133, -0.2126, 0.8315), (-0.6533, -0.2706, 0.7071), (-0.7682, -0.3182, 0.5556), (-0.8536, -0.3536, 0.3827), (-0.9061, -0.3753, 0.1951), (-0.9239, -0.3827, 7.55e-08), (-0.9061, -0.3753, -0.1951), (-0.8536, -0.3536, -0.3827), (-0.7682, -0.3182, -0.5556), (-0.6533, -0.2706, -0.7071), (-0.5133, -0.2126, -0.8315), (-0.3536, -0.1464, -0.9239), (-0.1802, -0.07466, -0.9808), (-0.07384, -0.01469, 0.938), (-0.3753, -0.07466, 0.9239), (-0.5449, -0.1084, 0.8315), (-0.6935, -0.1379, 0.7071), (-0.8155, -0.1622, 0.5556), (-0.9061, -0.1802, 0.3827), (-0.9619, -0.1913, 0.1951), (-0.9808, -0.1951, 7.55e-08), (-0.9619, -0.1913, -0.1951), (-0.9061, -0.1802, -0.3827), (-0.8155, -0.1622, -0.5556), (-0.6935, -0.1379, -0.7071), (-0.5449, -0.1084, -0.8315), (-0.3753, -0.07466, -0.9239), (-0.1913, -0.03806, -0.9808), (-0.2749, 0.0, 0.9566), (-0.2696, 0.05363, 0.9566), (-0.254, 0.1052, 0.9566), (-0.2286, 0.1527, 0.9566), (-0.1944, 0.1944, 0.9566), (-0.1527, 0.2286, 0.9566), (-0.1052, 0.254, 0.9566), (-0.05363, 0.2696, 0.9566), (3.235e-07, 0.2749, 0.9566), (0.05363, 0.2696, 0.9566), (0.1052, 0.254, 0.9566), (0.1527, 0.2286, 0.9566), (0.1944, 0.1944, 0.9566), (0.2286, 0.1527, 0.9566), (0.254, 0.1052, 0.9566), (0.2696, 0.05363, 0.9566), (0.2749, 1.339e-08, 0.9566), (0.2696, -0.05363, 0.9566), (0.254, -0.1052, 0.9566), (0.2286, -0.1527, 0.9566), (0.1944, -0.1944, 0.9566), (0.1527, -0.2286, 0.9566), (0.1052, -0.254, 0.9566), (0.05363, -0.2696, 0.9566), (2.991e-07, -0.2749, 0.9566), (-0.05363, -0.2696, 0.9566), (-0.1052, -0.254, 0.9566), (-0.1527, -0.2286, 0.9566), (-0.1944, -0.1944, 0.9566), (-0.2286, -0.1527, 0.9566), (-0.254, -0.1052, 0.9566), (-0.2696, -0.05363, 0.9566), (-0.18, 2.176e-08, 0.9655), (-0.1765, 0.03511, 0.9509), (-0.1663, 0.06888, 0.9388), (-0.1497, 0.1, 0.9509), (-0.1273, 0.1273, 0.9655), (-0.1, 0.1497, 0.966), (-0.06888, 0.1663, 0.9655), (-0.03511, 0.1765, 0.9509), (3.057e-07, 0.18, 0.9388), (0.03511, 0.1765, 0.9509), (0.06888, 0.1663, 0.9655), (0.1, 0.1497, 0.9655), (0.1273, 0.1273, 0.9509), (0.1497, 0.1, 0.9388), (0.1663, 0.06888, 0.9509), (0.1765, 0.03511, 0.9655), (0.18, 2.746e-08, 0.966), (0.1765, -0.03511, 0.966), (0.1663, -0.06888, 0.9655), (0.1497, -0.1, 0.9509), (0.1273, -0.1273, 0.9388), (0.1, -0.1497, 0.9509), (0.06888, -0.1663, 0.9509), (0.03511, -0.1765, 0.9388), (2.902e-07, -0.18, 0.9509), (-0.03511, -0.1765, 0.9655), (-0.06888, -0.1663, 0.966), (-0.1, -0.1497, 0.9655), (-0.1273, -0.1273, 0.9509), (-0.1497, -0.1, 0.9388), (-0.1663, -0.06888, 0.9509), (-0.1765, -0.03511, 0.9655), (-0.1257, 3.42e-08, 0.9494), (-0.1233, 0.02452, 0.9375), (-0.1161, 0.04809, 0.9311), (-0.1045, 0.06982, 0.9375), (-0.08887, 0.08887, 0.9494), (-0.06982, 0.1045, 0.9571), (-0.04809, 0.1161, 0.9494), (-0.02452, 0.1233, 0.9375), (2.956e-07, 0.1257, 0.9311), (0.02452, 0.1233, 0.9375), (0.04809, 0.1161, 0.9494), (0.06982, 0.1045, 0.9494), (0.08887, 0.08887, 0.9375), (0.1045, 0.06982, 0.9311), (0.1161, 0.04809, 0.9375), (0.1233, 0.02452, 0.9494), (0.1257, 3.55e-08, 0.9571), (0.1233, -0.02452, 0.9571), (0.1161, -0.04809, 0.9494), (0.1045, -0.06982, 0.9375), (0.08887, -0.08887, 0.9311), (0.06982, -0.1045, 0.9375), (0.04809, -0.1161, 0.9375), (0.02452, -0.1233, 0.9311), (2.851e-07, -0.1257, 0.9375), (-0.02452, -0.1233, 0.9494), (-0.04809, -0.1161, 0.9571), (-0.06982, -0.1045, 0.9494), (-0.08887, -0.08887, 0.9375), (-0.1045, -0.06982, 0.9311), (-0.1161, -0.04809, 0.9375), (-0.1233, -0.02452, 0.9494), (-0.2284, 1.066e-08, 0.9635), (-0.224, 0.04456, 0.9613), (-0.211, 0.0874, 0.9554), (-0.1899, 0.1269, 0.9613), (-0.1615, 0.1615, 0.9635), (-0.1269, 0.1899, 0.9635), (-0.0874, 0.211, 0.9635), (-0.04456, 0.224, 0.9613), (3.148e-07, 0.2284, 0.9554), (0.04456, 0.224, 0.9613), (0.0874, 0.211, 0.9635), (0.1269, 0.1899, 0.9635), (0.1615, 0.1615, 0.9613), (0.1899, 0.1269, 0.9554), (0.211, 0.0874, 0.9613), (0.224, 0.04456, 0.9635), (0.2284, 2.029e-08, 0.9635), (0.224, -0.04456, 0.9635), (0.211, -0.0874, 0.9635), (0.1899, -0.1269, 0.9613), (0.1615, -0.1615, 0.9554), (0.1269, -0.1899, 0.9613), (0.0874, -0.211, 0.9613), (0.04456, -0.224, 0.9554), (2.947e-07, -0.2284, 0.9613), (-0.04456, -0.224, 0.9635), (-0.0874, -0.211, 0.9635), (-0.1269, -0.1899, 0.9635), (-0.1615, -0.1615, 0.9613), (-0.1899, -0.1269, 0.9554), (-0.211, -0.0874, 0.9613), (-0.224, -0.04456, 0.9635), (-0.07529, 4.575e-08, 0.938), (-0.07384, 0.01469, 0.9317), (-0.06955, 0.02881, 0.929), (-0.0626, 0.04183, 0.9317), (-0.05323, 0.05324, 0.938), (-0.04183, 0.0626, 0.9456), (-0.02881, 0.06955, 0.938), (-0.01469, 0.07384, 0.9317), (2.862e-07, 0.07529, 0.929), (0.01469, 0.07384, 0.9317), (0.02881, 0.06955, 0.938), (0.04183, 0.0626, 0.938), (0.05324, 0.05324, 0.9317), (0.0626, 0.04183, 0.929), (0.06956, 0.02881, 0.9317), (0.07384, 0.01469, 0.938), (0.07529, 4.297e-08, 0.9456), (0.07384, -0.01469, 0.9456), (0.06956, -0.02881, 0.938), (0.0626, -0.04183, 0.9317), (0.05324, -0.05323, 0.929), (0.04183, -0.0626, 0.9317), (0.02881, -0.06955, 0.9317), (0.01469, -0.07384, 0.929), (2.804e-07, -0.07529, 0.9317), (-0.01469, -0.07384, 0.938), (-0.02881, -0.06955, 0.9456), (-0.04183, -0.0626, 0.938), (-0.05323, -0.05323, 0.9317), (-0.0626, -0.04183, 0.929), (-0.06955, -0.02881, 0.9317), (-0.07384, -0.01469, 0.938)], [(611, 610), (611, 612), (613, 612), (614, 613), (615, 614), (616, 615), (617, 616), (618, 617), (619, 618), (620, 619), (621, 620), (622, 621), (622, 623), (624, 623), (625, 624), (626, 625), (627, 626), (628, 627), (629, 628), (630, 629), (631, 630), (632, 631), (633, 632), (633, 634), (635, 634), (635, 636), (637, 636), (638, 637), (639, 638), (640, 639), (641, 640), (610, 641)], [(10, 9, 25, 26), (3, 2, 18, 19), (11, 10, 26, 27), (4, 3, 19, 20), (12, 11, 27, 28), (5, 4, 20, 21), (13, 12, 28, 29), (6, 5, 21, 22), (14, 13, 29, 30), (7, 6, 22, 23), (8, 7, 23, 24), (546, 0, 16, 547), (9, 8, 24, 25), (2, 1, 17, 18), (547, 16, 31, 548), (25, 24, 39, 40), (18, 17, 32, 33), (26, 25, 40, 41), (19, 18, 33, 34), (27, 26, 41, 42), (20, 19, 34, 35), (28, 27, 42, 43), (21, 20, 35, 36), (29, 28, 43, 44), (22, 21, 36, 37), (30, 29, 44, 45), (23, 22, 37, 38), (24, 23, 38, 39), (36, 35, 50, 51), (44, 43, 58, 59), (37, 36, 51, 52), (45, 44, 59, 60), (38, 37, 52, 53), (39, 38, 53, 54), (548, 31, 46, 549), (40, 39, 54, 55), (33, 32, 47, 48), (41, 40, 55, 56), (34, 33, 48, 49), (42, 41, 56, 57), (35, 34, 49, 50), (43, 42, 57, 58), (55, 54, 69, 70), (48, 47, 62, 63), (56, 55, 70, 71), (49, 48, 63, 64), (57, 56, 71, 72), (50, 49, 64, 65), (58, 57, 72, 73), (51, 50, 65, 66), (59, 58, 73, 74), (52, 51, 66, 67), (60, 59, 74, 75), (53, 52, 67, 68), (54, 53, 68, 69), (549, 46, 61, 550), (74, 73, 88, 89), (67, 66, 81, 82), (75, 74, 89, 90), (68, 67, 82, 83), (69, 68, 83, 84), (550, 61, 76, 551), (70, 69, 84, 85), (63, 62, 77, 78), (71, 70, 85, 86), (64, 63, 78, 79), (72, 71, 86, 87), (65, 64, 79, 80), (73, 72, 87, 88), (66, 65, 80, 81), (86, 85, 100, 101), (79, 78, 93, 94), (87, 86, 101, 102), (80, 79, 94, 95), (88, 87, 102, 103), (81, 80, 95, 96), (89, 88, 103, 104), (82, 81, 96, 97), (90, 89, 104, 105), (83, 82, 97, 98), (84, 83, 98, 99), (551, 76, 91, 552), (85, 84, 99, 100), (78, 77, 92, 93), (105, 104, 119, 120), (98, 97, 112, 113), (99, 98, 113, 114), (552, 91, 106, 553), (100, 99, 114, 115), (93, 92, 107, 108), (101, 100, 115, 116), (94, 93, 108, 109), (102, 101, 116, 117), (95, 94, 109, 110), (103, 102, 117, 118), (96, 95, 110, 111), (104, 103, 118, 119), (97, 96, 111, 112), (109, 108, 123, 124), (117, 116, 131, 132), (110, 109, 124, 125), (118, 117, 132, 133), (111, 110, 125, 126), (119, 118, 133, 134), (112, 111, 126, 127), (120, 119, 134, 135), (113, 112, 127, 128), (114, 113, 128, 129), (553, 106, 121, 554), (115, 114, 129, 130), (108, 107, 122, 123), (116, 115, 130, 131), (128, 127, 142, 143), (129, 128, 143, 144), (554, 121, 136, 555), (130, 129, 144, 145), (123, 122, 137, 138), (131, 130, 145, 146), (124, 123, 138, 139), (132, 131, 146, 147), (125, 124, 139, 140), (133, 132, 147, 148), (126, 125, 140, 141), (134, 133, 148, 149), (127, 126, 141, 142), (135, 134, 149, 150), (147, 146, 161, 162), (140, 139, 154, 155), (148, 147, 162, 163), (141, 140, 155, 156), (149, 148, 163, 164), (142, 141, 156, 157), (150, 149, 164, 165), (143, 142, 157, 158), (144, 143, 158, 159), (555, 136, 151, 556), (145, 144, 159, 160), (138, 137, 152, 153), (146, 145, 160, 161), (139, 138, 153, 154), (159, 158, 173, 174), (556, 151, 166, 557), (160, 159, 174, 175), (153, 152, 167, 168), (161, 160, 175, 176), (154, 153, 168, 169), (162, 161, 176, 177), (155, 154, 169, 170), (163, 162, 177, 178), (156, 155, 170, 171), (164, 163, 178, 179), (157, 156, 171, 172), (165, 164, 179, 180), (158, 157, 172, 173), (170, 169, 184, 185), (178, 177, 192, 193), (171, 170, 185, 186), (179, 178, 193, 194), (172, 171, 186, 187), (180, 179, 194, 195), (173, 172, 187, 188), (174, 173, 188, 189), (557, 166, 181, 558), (175, 174, 189, 190), (168, 167, 182, 183), (176, 175, 190, 191), (169, 168, 183, 184), (177, 176, 191, 192), (189, 188, 203, 204), (558, 181, 196, 559), (190, 189, 204, 205), (183, 182, 197, 198), (191, 190, 205, 206), (184, 183, 198, 199), (192, 191, 206, 207), (185, 184, 199, 200), (193, 192, 207, 208), (186, 185, 200, 201), (194, 193, 208, 209), (187, 186, 201, 202), (195, 194, 209, 210), (188, 187, 202, 203), (208, 207, 222, 223), (201, 200, 215, 216), (209, 208, 223, 224), (202, 201, 216, 217), (210, 209, 224, 225), (203, 202, 217, 218), (204, 203, 218, 219), (559, 196, 211, 560), (205, 204, 219, 220), (198, 197, 212, 213), (206, 205, 220, 221), (199, 198, 213, 214), (207, 206, 221, 222), (200, 199, 214, 215), (220, 219, 234, 235), (213, 212, 227, 228), (221, 220, 235, 236), (214, 213, 228, 229), (222, 221, 236, 237), (215, 214, 229, 230), (223, 222, 237, 238), (216, 215, 230, 231), (224, 223, 238, 239), (217, 216, 231, 232), (225, 224, 239, 240), (218, 217, 232, 233), (219, 218, 233, 234), (560, 211, 226, 561), (239, 238, 253, 254), (232, 231, 246, 247), (240, 239, 254, 255), (233, 232, 247, 248), (234, 233, 248, 249), (561, 226, 241, 562), (235, 234, 249, 250), (228, 227, 242, 243), (236, 235, 250, 251), (229, 228, 243, 244), (237, 236, 251, 252), (230, 229, 244, 245), (238, 237, 252, 253), (231, 230, 245, 246), (243, 242, 257, 258), (251, 250, 265, 266), (244, 243, 258, 259), (252, 251, 266, 267), (245, 244, 259, 260), (253, 252, 267, 268), (246, 245, 260, 261), (254, 253, 268, 269), (247, 246, 261, 262), (255, 254, 269, 270), (248, 247, 262, 263), (249, 248, 263, 264), (562, 241, 256, 563), (250, 249, 264, 265), (262, 261, 276, 277), (270, 269, 284, 285), (263, 262, 277, 278), (264, 263, 278, 279), (563, 256, 271, 564), (265, 264, 279, 280), (258, 257, 272, 273), (266, 265, 280, 281), (259, 258, 273, 274), (267, 266, 281, 282), (260, 259, 274, 275), (268, 267, 282, 283), (261, 260, 275, 276), (269, 268, 283, 284), (281, 280, 295, 296), (274, 273, 288, 289), (282, 281, 296, 297), (275, 274, 289, 290), (283, 282, 297, 298), (276, 275, 290, 291), (284, 283, 298, 299), (277, 276, 291, 292), (285, 284, 299, 300), (278, 277, 292, 293), (279, 278, 293, 294), (564, 271, 286, 565), (280, 279, 294, 295), (273, 272, 287, 288), (300, 299, 314, 315), (293, 292, 307, 308), (294, 293, 308, 309), (565, 286, 301, 566), (295, 294, 309, 310), (288, 287, 302, 303), (296, 295, 310, 311), (289, 288, 303, 304), (297, 296, 311, 312), (290, 289, 304, 305), (298, 297, 312, 313), (291, 290, 305, 306), (299, 298, 313, 314), (292, 291, 306, 307), (304, 303, 318, 319), (312, 311, 326, 327), (305, 304, 319, 320), (313, 312, 327, 328), (306, 305, 320, 321), (314, 313, 328, 329), (307, 306, 321, 322), (315, 314, 329, 330), (308, 307, 322, 323), (309, 308, 323, 324), (566, 301, 316, 567), (310, 309, 324, 325), (303, 302, 317, 318), (311, 310, 325, 326), (323, 322, 337, 338), (324, 323, 338, 339), (567, 316, 331, 568), (325, 324, 339, 340), (318, 317, 332, 333), (326, 325, 340, 341), (319, 318, 333, 334), (327, 326, 341, 342), (320, 319, 334, 335), (328, 327, 342, 343), (321, 320, 335, 336), (329, 328, 343, 344), (322, 321, 336, 337), (330, 329, 344, 345), (342, 341, 356, 357), (335, 334, 349, 350), (343, 342, 357, 358), (336, 335, 350, 351), (344, 343, 358, 359), (337, 336, 351, 352), (345, 344, 359, 360), (338, 337, 352, 353), (339, 338, 353, 354), (568, 331, 346, 569), (340, 339, 354, 355), (333, 332, 347, 348), (341, 340, 355, 356), (334, 333, 348, 349), (354, 353, 368, 369), (569, 346, 361, 570), (355, 354, 369, 370), (348, 347, 362, 363), (356, 355, 370, 371), (349, 348, 363, 364), (357, 356, 371, 372), (350, 349, 364, 365), (358, 357, 372, 373), (351, 350, 365, 366), (359, 358, 373, 374), (352, 351, 366, 367), (360, 359, 374, 375), (353, 352, 367, 368), (373, 372, 387, 388), (366, 365, 380, 381), (374, 373, 388, 389), (367, 366, 381, 382), (375, 374, 389, 390), (368, 367, 382, 383), (369, 368, 383, 384), (570, 361, 376, 571), (370, 369, 384, 385), (363, 362, 377, 378), (371, 370, 385, 386), (364, 363, 378, 379), (372, 371, 386, 387), (365, 364, 379, 380), (571, 376, 392, 572), (385, 384, 400, 401), (378, 377, 393, 394), (386, 385, 401, 402), (379, 378, 394, 395), (387, 386, 402, 403), (380, 379, 395, 396), (388, 387, 403, 404), (381, 380, 396, 397), (389, 388, 404, 405), (382, 381, 397, 398), (390, 389, 405, 406), (383, 382, 398, 399), (384, 383, 399, 400), (397, 396, 411, 412), (405, 404, 419, 420), (398, 397, 412, 413), (406, 405, 420, 421), (399, 398, 413, 414), (400, 399, 414, 415), (572, 392, 407, 573), (401, 400, 415, 416), (394, 393, 408, 409), (402, 401, 416, 417), (395, 394, 409, 410), (403, 402, 417, 418), (396, 395, 410, 411), (404, 403, 418, 419), (416, 415, 430, 431), (409, 408, 423, 424), (417, 416, 431, 432), (410, 409, 424, 425), (418, 417, 432, 433), (411, 410, 425, 426), (419, 418, 433, 434), (412, 411, 426, 427), (420, 419, 434, 435), (413, 412, 427, 428), (421, 420, 435, 436), (414, 413, 428, 429), (415, 414, 429, 430), (573, 407, 422, 574), (435, 434, 449, 450), (428, 427, 442, 443), (436, 435, 450, 451), (429, 428, 443, 444), (430, 429, 444, 445), (574, 422, 437, 575), (431, 430, 445, 446), (424, 423, 438, 439), (432, 431, 446, 447), (425, 424, 439, 440), (433, 432, 447, 448), (426, 425, 440, 441), (434, 433, 448, 449), (427, 426, 441, 442), (439, 438, 453, 454), (447, 446, 461, 462), (440, 439, 454, 455), (448, 447, 462, 463), (441, 440, 455, 456), (449, 448, 463, 464), (442, 441, 456, 457), (450, 449, 464, 465), (443, 442, 457, 458), (451, 450, 465, 466), (444, 443, 458, 459), (445, 444, 459, 460), (575, 437, 452, 576), (446, 445, 460, 461), (458, 457, 472, 473), (466, 465, 480, 481), (459, 458, 473, 474), (460, 459, 474, 475), (576, 452, 467, 577), (461, 460, 475, 476), (454, 453, 468, 469), (462, 461, 476, 477), (455, 454, 469, 470), (463, 462, 477, 478), (456, 455, 470, 471), (464, 463, 478, 479), (457, 456, 471, 472), (465, 464, 479, 480), (0, 391, 16), (15, 14, 30), (16, 391, 31), (15, 30, 45), (31, 391, 46), (15, 45, 60), (46, 391, 61), (15, 60, 75), (61, 391, 76), (15, 75, 90), (76, 391, 91), (15, 90, 105), (91, 391, 106), (15, 105, 120), (106, 391, 121), (15, 120, 135), (121, 391, 136), (15, 135, 150), (136, 391, 151), (15, 150, 165), (151, 391, 166), (15, 165, 180), (166, 391, 181), (15, 180, 195), (181, 391, 196), (15, 195, 210), (196, 391, 211), (15, 210, 225), (211, 391, 226), (15, 225, 240), (226, 391, 241), (15, 240, 255), (241, 391, 256), (15, 255, 270), (256, 391, 271), (15, 270, 285), (271, 391, 286), (15, 285, 300), (286, 391, 301), (15, 300, 315), (301, 391, 316), (15, 315, 330), (316, 391, 331), (15, 330, 345), (331, 391, 346), (15, 345, 360), (15, 360, 375), (346, 391, 361), (361, 391, 376), (15, 375, 390), (376, 391, 392), (15, 390, 406), (392, 391, 407), (15, 406, 421), (407, 391, 422), (15, 421, 436), (422, 391, 437), (15, 436, 451), (437, 391, 452), (15, 451, 466), (452, 391, 467), (15, 466, 481), (477, 476, 9, 10), (470, 469, 2, 3), (478, 477, 10, 11), (471, 470, 3, 4), (479, 478, 11, 12), (472, 471, 4, 5), (480, 479, 12, 13), (473, 472, 5, 6), (481, 480, 13, 14), (474, 473, 6, 7), (467, 391, 0), (15, 481, 14), (475, 474, 7, 8), (577, 467, 0, 546), (476, 475, 8, 9), (469, 468, 1, 2), (468, 513, 482, 1), (453, 512, 513, 468), (438, 511, 512, 453), (423, 510, 511, 438), (408, 509, 510, 423), (393, 508, 509, 408), (377, 507, 508, 393), (362, 506, 507, 377), (347, 505, 506, 362), (332, 504, 505, 347), (317, 503, 504, 332), (302, 502, 503, 317), (287, 501, 502, 302), (272, 500, 501, 287), (257, 499, 500, 272), (242, 498, 499, 257), (227, 497, 498, 242), (212, 496, 497, 227), (197, 495, 496, 212), (182, 494, 495, 197), (167, 493, 494, 182), (152, 492, 493, 167), (137, 491, 492, 152), (122, 490, 491, 137), (107, 489, 490, 122), (92, 488, 489, 107), (77, 487, 488, 92), (62, 486, 487, 77), (47, 485, 486, 62), (32, 484, 485, 47), (17, 483, 484, 32), (1, 482, 483, 17), (609, 545, 514, 578), (608, 544, 545, 609), (607, 543, 544, 608), (606, 542, 543, 607), (605, 541, 542, 606), (604, 540, 541, 605), (603, 539, 540, 604), (602, 538, 539, 603), (601, 537, 538, 602), (600, 536, 537, 601), (599, 535, 536, 600), (598, 534, 535, 599), (597, 533, 534, 598), (596, 532, 533, 597), (595, 531, 532, 596), (594, 530, 531, 595), (593, 529, 530, 594), (592, 528, 529, 593), (591, 527, 528, 592), (590, 526, 527, 591), (589, 525, 526, 590), (588, 524, 525, 589), (587, 523, 524, 588), (586, 522, 523, 587), (585, 521, 522, 586), (584, 520, 521, 585), (583, 519, 520, 584), (582, 518, 519, 583), (581, 517, 518, 582), (580, 516, 517, 581), (579, 515, 516, 580), (578, 514, 515, 579), (545, 577, 546, 514), (544, 576, 577, 545), (543, 575, 576, 544), (542, 574, 575, 543), (541, 573, 574, 542), (540, 572, 573, 541), (539, 571, 572, 540), (538, 570, 571, 539), (537, 569, 570, 538), (536, 568, 569, 537), (535, 567, 568, 536), (534, 566, 567, 535), (533, 565, 566, 534), (532, 564, 565, 533), (531, 563, 564, 532), (530, 562, 563, 531), (529, 561, 562, 530), (528, 560, 561, 529), (527, 559, 560, 528), (526, 558, 559, 527), (525, 557, 558, 526), (524, 556, 557, 525), (523, 555, 556, 524), (522, 554, 555, 523), (521, 553, 554, 522), (520, 552, 553, 521), (519, 551, 552, 520), (518, 550, 551, 519), (517, 549, 550, 518), (516, 548, 549, 517), (515, 547, 548, 516), (514, 546, 547, 515), (482, 578, 579, 483), (483, 579, 580, 484), (484, 580, 581, 485), (485, 581, 582, 486), (486, 582, 583, 487), (487, 583, 584, 488), (488, 584, 585, 489), (489, 585, 586, 490), (490, 586, 587, 491), (491, 587, 588, 492), (492, 588, 589, 493), (493, 589, 590, 494), (494, 590, 591, 495), (495, 591, 592, 496), (496, 592, 593, 497), (497, 593, 594, 498), (498, 594, 595, 499), (499, 595, 596, 500), (500, 596, 597, 501), (501, 597, 598, 502), (502, 598, 599, 503), (503, 599, 600, 504), (504, 600, 601, 505), (505, 601, 602, 506), (506, 602, 603, 507), (507, 603, 604, 508), (508, 604, 605, 509), (509, 605, 606, 510), (510, 606, 607, 511), (511, 607, 608, 512), (512, 608, 609, 513), (513, 609, 578, 482)])
me_sphere.polygons.foreach_set('use_smooth', [True] * 640)
_uv = me_sphere.uv_layers.new(name='UVMap')
_uv.uv.foreach_set('vector', [0.507, 0.3121, 0.4969, 0.2637, 0.5395, 0.2612, 0.5438, 0.3028, 0.6469, 0.01429, 0.6975, 0.001264, 0.7036, 0.02753, 0.6618, 0.04561, 0.5263, 0.3565, 0.507, 0.3121, 0.5438, 0.3028, 0.5552, 0.3432, 0.6001, 0.03896, 0.6469, 0.01429, 0.6618, 0.04561, 0.6248, 0.0712, 0.5532, 0.3952, 0.5263, 0.3565, 0.5552, 0.3432, 0.5734, 0.3811, 0.56, 0.07359, 0.6001, 0.03896, 0.6248, 0.0712, 0.5939, 0.1028, 0.5859, 0.4272, 0.5532, 0.3952, 0.5734, 0.3811, 0.5977, 0.4154, 0.5287, 0.1159, 0.56, 0.07359, 0.5939, 0.1028, 0.5696, 0.1389, 0.6221, 0.4522, 0.5859, 0.4272, 0.5977, 0.4154, 0.6271, 0.4455, 0.5075, 0.1633, 0.5287, 0.1159, 0.5696, 0.1389, 0.5523, 0.1781, 0.4969, 0.2133, 0.5075, 0.1633, 0.5523, 0.1781, 0.5423, 0.2192, 0.7886, 0.007768, 0.7944, 0.008863, 0.793, 0.01756, 0.7874, 0.01763, 0.4969, 0.2637, 0.4969, 0.2133, 0.5423, 0.2192, 0.5395, 0.2612, 0.6975, 0.001264, 0.7478, 0.0001001, 0.7482, 0.01816, 0.7036, 0.02753, 0.7874, 0.01763, 0.793, 0.01756, 0.7933, 0.02602, 0.7881, 0.02709, 0.5395, 0.2612, 0.5423, 0.2192, 0.5802, 0.2258, 0.5757, 0.2618, 0.7036, 0.02753, 0.7482, 0.01816, 0.7517, 0.03453, 0.7128, 0.04981, 0.5438, 0.3028, 0.5395, 0.2612, 0.5757, 0.2618, 0.5763, 0.2983, 0.6618, 0.04561, 0.7036, 0.02753, 0.7128, 0.04981, 0.6782, 0.0709, 0.5552, 0.3432, 0.5438, 0.3028, 0.5763, 0.2983, 0.5822, 0.335, 0.6248, 0.0712, 0.6618, 0.04561, 0.6782, 0.0709, 0.6485, 0.09654, 0.5734, 0.3811, 0.5552, 0.3432, 0.5822, 0.335, 0.5936, 0.3713, 0.5939, 0.1028, 0.6248, 0.0712, 0.6485, 0.09654, 0.6238, 0.1256, 0.5977, 0.4154, 0.5734, 0.3811, 0.5936, 0.3713, 0.6106, 0.4065, 0.5696, 0.1389, 0.5939, 0.1028, 0.6238, 0.1256, 0.6043, 0.1573, 0.6271, 0.4455, 0.5977, 0.4154, 0.6106, 0.4065, 0.6331, 0.4401, 0.5523, 0.1781, 0.5696, 0.1389, 0.6043, 0.1573, 0.5898, 0.1908, 0.5423, 0.2192, 0.5523, 0.1781, 0.5898, 0.1908, 0.5802, 0.2258, 0.6238, 0.1256, 0.6485, 0.09654, 0.6709, 0.1169, 0.6508, 0.144, 0.6106, 0.4065, 0.5936, 0.3713, 0.6134, 0.3651, 0.6241, 0.4003, 0.6043, 0.1573, 0.6238, 0.1256, 0.6508, 0.144, 0.6346, 0.1725, 0.6331, 0.4401, 0.6106, 0.4065, 0.6241, 0.4003, 0.6398, 0.4359, 0.5898, 0.1908, 0.6043, 0.1573, 0.6346, 0.1725, 0.622, 0.2022, 0.5802, 0.2258, 0.5898, 0.1908, 0.622, 0.2022, 0.613, 0.2328, 0.7881, 0.02709, 0.7933, 0.02602, 0.7952, 0.03399, 0.7904, 0.03587, 0.5757, 0.2618, 0.5802, 0.2258, 0.613, 0.2328, 0.6074, 0.2645, 0.7128, 0.04981, 0.7517, 0.03453, 0.7574, 0.04905, 0.724, 0.06862, 0.5763, 0.2983, 0.5757, 0.2618, 0.6074, 0.2645, 0.6054, 0.2971, 0.6782, 0.0709, 0.7128, 0.04981, 0.724, 0.06862, 0.6952, 0.09156, 0.5822, 0.335, 0.5763, 0.2983, 0.6054, 0.2971, 0.6073, 0.3307, 0.6485, 0.09654, 0.6782, 0.0709, 0.6952, 0.09156, 0.6709, 0.1169, 0.5936, 0.3713, 0.5822, 0.335, 0.6073, 0.3307, 0.6134, 0.3651, 0.6074, 0.2645, 0.613, 0.2328, 0.642, 0.2401, 0.6357, 0.2686, 0.724, 0.06862, 0.7574, 0.04905, 0.765, 0.06171, 0.7365, 0.08444, 0.6054, 0.2971, 0.6074, 0.2645, 0.6357, 0.2686, 0.6318, 0.2982, 0.6952, 0.09156, 0.724, 0.06862, 0.7365, 0.08444, 0.7126, 0.1086, 0.6073, 0.3307, 0.6054, 0.2971, 0.6318, 0.2982, 0.6306, 0.3293, 0.6709, 0.1169, 0.6952, 0.09156, 0.7126, 0.1086, 0.6925, 0.1336, 0.6134, 0.3651, 0.6073, 0.3307, 0.6306, 0.3293, 0.6324, 0.3619, 0.6508, 0.144, 0.6709, 0.1169, 0.6925, 0.1336, 0.6758, 0.1593, 0.6241, 0.4003, 0.6134, 0.3651, 0.6324, 0.3619, 0.6377, 0.3965, 0.6346, 0.1725, 0.6508, 0.144, 0.6758, 0.1593, 0.6619, 0.1856, 0.6398, 0.4359, 0.6241, 0.4003, 0.6377, 0.3965, 0.6469, 0.4331, 0.622, 0.2022, 0.6346, 0.1725, 0.6619, 0.1856, 0.6508, 0.2124, 0.613, 0.2328, 0.622, 0.2022, 0.6508, 0.2124, 0.642, 0.2401, 0.7904, 0.03587, 0.7952, 0.03399, 0.7983, 0.04126, 0.7941, 0.04381, 0.6377, 0.3965, 0.6324, 0.3619, 0.6507, 0.3613, 0.6512, 0.3949, 0.6619, 0.1856, 0.6758, 0.1593, 0.6992, 0.1723, 0.6872, 0.197, 0.6469, 0.4331, 0.6377, 0.3965, 0.6512, 0.3949, 0.6543, 0.4317, 0.6508, 0.2124, 0.6619, 0.1856, 0.6872, 0.197, 0.677, 0.222, 0.642, 0.2401, 0.6508, 0.2124, 0.677, 0.222, 0.6685, 0.2475, 0.7941, 0.04381, 0.7983, 0.04126, 0.8025, 0.04769, 0.799, 0.0508, 0.6357, 0.2686, 0.642, 0.2401, 0.6685, 0.2475, 0.6615, 0.2738, 0.7365, 0.08444, 0.765, 0.06171, 0.7739, 0.07254, 0.75, 0.09769, 0.6318, 0.2982, 0.6357, 0.2686, 0.6615, 0.2738, 0.6562, 0.3012, 0.7126, 0.1086, 0.7365, 0.08444, 0.75, 0.09769, 0.7301, 0.1227, 0.6306, 0.3293, 0.6318, 0.2982, 0.6562, 0.3012, 0.6525, 0.3302, 0.6925, 0.1336, 0.7126, 0.1086, 0.7301, 0.1227, 0.7134, 0.1476, 0.6324, 0.3619, 0.6306, 0.3293, 0.6525, 0.3302, 0.6507, 0.3613, 0.6758, 0.1593, 0.6925, 0.1336, 0.7134, 0.1476, 0.6992, 0.1723, 0.6562, 0.3012, 0.6615, 0.2738, 0.6856, 0.2798, 0.6789, 0.3057, 0.7301, 0.1227, 0.75, 0.09769, 0.7643, 0.1087, 0.7479, 0.1345, 0.6525, 0.3302, 0.6562, 0.3012, 0.6789, 0.3057, 0.6731, 0.3331, 0.7134, 0.1476, 0.7301, 0.1227, 0.7479, 0.1345, 0.7338, 0.1593, 0.6507, 0.3613, 0.6525, 0.3302, 0.6731, 0.3331, 0.6683, 0.3627, 0.6992, 0.1723, 0.7134, 0.1476, 0.7338, 0.1593, 0.7216, 0.1835, 0.6512, 0.3949, 0.6507, 0.3613, 0.6683, 0.3627, 0.6644, 0.3953, 0.6872, 0.197, 0.6992, 0.1723, 0.7216, 0.1835, 0.711, 0.2072, 0.6543, 0.4317, 0.6512, 0.3949, 0.6644, 0.3953, 0.6617, 0.4315, 0.677, 0.222, 0.6872, 0.197, 0.711, 0.2072, 0.7015, 0.231, 0.6685, 0.2475, 0.677, 0.222, 0.7015, 0.231, 0.6931, 0.2551, 0.799, 0.0508, 0.8025, 0.04769, 0.8077, 0.05319, 0.8048, 0.05674, 0.6615, 0.2738, 0.6685, 0.2475, 0.6931, 0.2551, 0.6856, 0.2798, 0.75, 0.09769, 0.7739, 0.07254, 0.784, 0.08161, 0.7643, 0.1087, 0.6617, 0.4315, 0.6644, 0.3953, 0.6772, 0.3975, 0.669, 0.4326, 0.7015, 0.231, 0.711, 0.2072, 0.734, 0.2166, 0.725, 0.2397, 0.6931, 0.2551, 0.7015, 0.231, 0.725, 0.2397, 0.7166, 0.2629, 0.8048, 0.05674, 0.8077, 0.05319, 0.8137, 0.05767, 0.8113, 0.06158, 0.6856, 0.2798, 0.6931, 0.2551, 0.7166, 0.2629, 0.7085, 0.2867, 0.7643, 0.1087, 0.784, 0.08161, 0.7949, 0.08896, 0.7793, 0.1177, 0.6789, 0.3057, 0.6856, 0.2798, 0.7085, 0.2867, 0.7006, 0.3115, 0.7479, 0.1345, 0.7643, 0.1087, 0.7793, 0.1177, 0.7659, 0.1443, 0.6731, 0.3331, 0.6789, 0.3057, 0.7006, 0.3115, 0.6928, 0.3378, 0.7338, 0.1593, 0.7479, 0.1345, 0.7659, 0.1443, 0.7541, 0.1693, 0.6683, 0.3627, 0.6731, 0.3331, 0.6928, 0.3378, 0.6851, 0.3662, 0.7216, 0.1835, 0.7338, 0.1593, 0.7541, 0.1693, 0.7436, 0.1933, 0.6644, 0.3953, 0.6683, 0.3627, 0.6851, 0.3662, 0.6772, 0.3975, 0.711, 0.2072, 0.7216, 0.1835, 0.7436, 0.1933, 0.734, 0.2166, 0.7659, 0.1443, 0.7793, 0.1177, 0.7948, 0.1248, 0.7843, 0.1522, 0.6928, 0.3378, 0.7006, 0.3115, 0.7214, 0.3186, 0.7117, 0.3441, 0.7541, 0.1693, 0.7659, 0.1443, 0.7843, 0.1522, 0.7746, 0.1778, 0.6851, 0.3662, 0.6928, 0.3378, 0.7117, 0.3441, 0.7012, 0.3714, 0.7436, 0.1933, 0.7541, 0.1693, 0.7746, 0.1778, 0.7654, 0.202, 0.6772, 0.3975, 0.6851, 0.3662, 0.7012, 0.3714, 0.6895, 0.4014, 0.734, 0.2166, 0.7436, 0.1933, 0.7654, 0.202, 0.7566, 0.2253, 0.669, 0.4326, 0.6772, 0.3975, 0.6895, 0.4014, 0.676, 0.4348, 0.725, 0.2397, 0.734, 0.2166, 0.7566, 0.2253, 0.748, 0.2482, 0.7166, 0.2629, 0.725, 0.2397, 0.748, 0.2482, 0.7394, 0.2712, 0.8113, 0.06158, 0.8137, 0.05767, 0.8202, 0.06106, 0.8185, 0.06526, 0.7085, 0.2867, 0.7166, 0.2629, 0.7394, 0.2712, 0.7306, 0.2945, 0.7793, 0.1177, 0.7949, 0.08896, 0.8066, 0.09463, 0.7948, 0.1248, 0.7006, 0.3115, 0.7085, 0.2867, 0.7306, 0.2945, 0.7214, 0.3186, 0.748, 0.2482, 0.7566, 0.2253, 0.7795, 0.2336, 0.771, 0.2568, 0.7394, 0.2712, 0.748, 0.2482, 0.771, 0.2568, 0.762, 0.2799, 0.8185, 0.06526, 0.8202, 0.06106, 0.8272, 0.06332, 0.8262, 0.06773, 0.7306, 0.2945, 0.7394, 0.2712, 0.762, 0.2799, 0.7524, 0.3032, 0.7948, 0.1248, 0.8066, 0.09463, 0.819, 0.0986, 0.8111, 0.13, 0.7214, 0.3186, 0.7306, 0.2945, 0.7524, 0.3032, 0.7418, 0.3271, 0.7843, 0.1522, 0.7948, 0.1248, 0.8111, 0.13, 0.8033, 0.1586, 0.7117, 0.3441, 0.7214, 0.3186, 0.7418, 0.3271, 0.7301, 0.352, 0.7746, 0.1778, 0.7843, 0.1522, 0.8033, 0.1586, 0.7955, 0.1849, 0.7012, 0.3714, 0.7117, 0.3441, 0.7301, 0.352, 0.7167, 0.3785, 0.7654, 0.202, 0.7746, 0.1778, 0.7955, 0.1849, 0.7876, 0.2097, 0.6895, 0.4014, 0.7012, 0.3714, 0.7167, 0.3785, 0.7011, 0.4071, 0.7566, 0.2253, 0.7654, 0.202, 0.7876, 0.2097, 0.7795, 0.2336, 0.676, 0.4348, 0.6895, 0.4014, 0.7011, 0.4071, 0.6825, 0.4382, 0.7301, 0.352, 0.7418, 0.3271, 0.7621, 0.3371, 0.748, 0.3618, 0.7955, 0.1849, 0.8033, 0.1586, 0.823, 0.1632, 0.8172, 0.1908, 0.7167, 0.3785, 0.7301, 0.352, 0.748, 0.3618, 0.7316, 0.3875, 0.7876, 0.2097, 0.7955, 0.1849, 0.8172, 0.1908, 0.8105, 0.2167, 0.7011, 0.4071, 0.7167, 0.3785, 0.7316, 0.3875, 0.712, 0.4144, 0.7795, 0.2336, 0.7876, 0.2097, 0.8105, 0.2167, 0.8029, 0.2415, 0.6825, 0.4382, 0.7011, 0.4071, 0.712, 0.4144, 0.6884, 0.4426, 0.771, 0.2568, 0.7795, 0.2336, 0.8029, 0.2415, 0.7945, 0.2655, 0.762, 0.2799, 0.771, 0.2568, 0.7945, 0.2655, 0.785, 0.2893, 0.8262, 0.06773, 0.8272, 0.06332, 0.8345, 0.06438, 0.8342, 0.06894, 0.7524, 0.3032, 0.762, 0.2799, 0.785, 0.2893, 0.7743, 0.313, 0.8111, 0.13, 0.819, 0.0986, 0.8318, 0.1008, 0.8279, 0.1335, 0.7418, 0.3271, 0.7524, 0.3032, 0.7743, 0.313, 0.7621, 0.3371, 0.8033, 0.1586, 0.8111, 0.13, 0.8279, 0.1335, 0.823, 0.1632, 0.785, 0.2893, 0.7945, 0.2655, 0.819, 0.2746, 0.8088, 0.2996, 0.8342, 0.06894, 0.8345, 0.06438, 0.842, 0.06421, 0.8424, 0.06883, 0.7743, 0.313, 0.785, 0.2893, 0.8088, 0.2996, 0.7967, 0.3242, 0.8279, 0.1335, 0.8318, 0.1008, 0.8451, 0.1012, 0.8456, 0.135, 0.7621, 0.3371, 0.7743, 0.313, 0.7967, 0.3242, 0.7825, 0.3489, 0.823, 0.1632, 0.8279, 0.1335, 0.8456, 0.135, 0.8438, 0.1662, 0.748, 0.3618, 0.7621, 0.3371, 0.7825, 0.3489, 0.7657, 0.3736, 0.8172, 0.1908, 0.823, 0.1632, 0.8438, 0.1662, 0.84, 0.1953, 0.7316, 0.3875, 0.748, 0.3618, 0.7657, 0.3736, 0.7458, 0.3984, 0.8105, 0.2167, 0.8172, 0.1908, 0.84, 0.1953, 0.8346, 0.2228, 0.712, 0.4144, 0.7316, 0.3875, 0.7458, 0.3984, 0.722, 0.4234, 0.8029, 0.2415, 0.8105, 0.2167, 0.8346, 0.2228, 0.8276, 0.2491, 0.6884, 0.4426, 0.712, 0.4144, 0.722, 0.4234, 0.6935, 0.4481, 0.7945, 0.2655, 0.8029, 0.2415, 0.8276, 0.2491, 0.819, 0.2746, 0.84, 0.1953, 0.8438, 0.1662, 0.8657, 0.1671, 0.8644, 0.1983, 0.7458, 0.3984, 0.7657, 0.3736, 0.7832, 0.3877, 0.7592, 0.4117, 0.8346, 0.2228, 0.84, 0.1953, 0.8644, 0.1983, 0.8605, 0.228, 0.722, 0.4234, 0.7458, 0.3984, 0.7592, 0.4117, 0.7309, 0.4342, 0.8276, 0.2491, 0.8346, 0.2228, 0.8605, 0.228, 0.8541, 0.2566, 0.6935, 0.4481, 0.722, 0.4234, 0.7309, 0.4342, 0.6978, 0.4545, 0.819, 0.2746, 0.8276, 0.2491, 0.8541, 0.2566, 0.8452, 0.2842, 0.8088, 0.2996, 0.819, 0.2746, 0.8452, 0.2842, 0.8339, 0.3111, 0.8424, 0.06883, 0.842, 0.06421, 0.8494, 0.06274, 0.8506, 0.06734, 0.7967, 0.3242, 0.8088, 0.2996, 0.8339, 0.3111, 0.82, 0.3372, 0.8456, 0.135, 0.8451, 0.1012, 0.8587, 0.09959, 0.8639, 0.1343, 0.7825, 0.3489, 0.7967, 0.3242, 0.82, 0.3372, 0.8033, 0.3628, 0.8438, 0.1662, 0.8456, 0.135, 0.8639, 0.1343, 0.8657, 0.1671, 0.7657, 0.3736, 0.7825, 0.3489, 0.8033, 0.3628, 0.7832, 0.3877, 0.8339, 0.3111, 0.8452, 0.2842, 0.8739, 0.2946, 0.8611, 0.3242, 0.8506, 0.06734, 0.8494, 0.06274, 0.8566, 0.05993, 0.8586, 0.06442, 0.82, 0.3372, 0.8339, 0.3111, 0.8611, 0.3242, 0.8447, 0.3525, 0.8639, 0.1343, 0.8587, 0.09959, 0.8724, 0.09578, 0.8831, 0.1311, 0.8033, 0.3628, 0.82, 0.3372, 0.8447, 0.3525, 0.8248, 0.3797, 0.8657, 0.1671, 0.8639, 0.1343, 0.8831, 0.1311, 0.8892, 0.1658, 0.7832, 0.3877, 0.8033, 0.3628, 0.8248, 0.3797, 0.8004, 0.4048, 0.8644, 0.1983, 0.8657, 0.1671, 0.8892, 0.1658, 0.891, 0.1995, 0.7592, 0.4117, 0.7832, 0.3877, 0.8004, 0.4048, 0.7716, 0.4274, 0.8605, 0.228, 0.8644, 0.1983, 0.891, 0.1995, 0.8889, 0.2322, 0.7309, 0.4342, 0.7592, 0.4117, 0.7716, 0.4274, 0.7384, 0.4468, 0.8541, 0.2566, 0.8605, 0.228, 0.8889, 0.2322, 0.8832, 0.264, 0.6978, 0.4545, 0.7309, 0.4342, 0.7384, 0.4468, 0.7009, 0.4617, 0.8452, 0.2842, 0.8541, 0.2566, 0.8832, 0.264, 0.8739, 0.2946, 0.7716, 0.4274, 0.8004, 0.4048, 0.8171, 0.4254, 0.7827, 0.4461, 0.8889, 0.2322, 0.891, 0.1995, 0.9202, 0.1983, 0.9207, 0.235, 0.7384, 0.4468, 0.7716, 0.4274, 0.7827, 0.4461, 0.7441, 0.4612, 0.8832, 0.264, 0.8889, 0.2322, 0.9207, 0.235, 0.916, 0.2711, 0.7009, 0.4617, 0.7384, 0.4468, 0.7441, 0.4612, 0.7027, 0.4696, 0.8739, 0.2946, 0.8832, 0.264, 0.916, 0.2711, 0.9063, 0.3062, 0.8611, 0.3242, 0.8739, 0.2946, 0.9063, 0.3062, 0.8915, 0.3397, 0.8586, 0.06442, 0.8566, 0.05993, 0.8634, 0.05578, 0.8662, 0.06, 0.8447, 0.3525, 0.8611, 0.3242, 0.8915, 0.3397, 0.8716, 0.3712, 0.8831, 0.1311, 0.8724, 0.09578, 0.8859, 0.08955, 0.903, 0.125, 0.8248, 0.3797, 0.8447, 0.3525, 0.8716, 0.3712, 0.847, 0.4001, 0.8892, 0.1658, 0.8831, 0.1311, 0.903, 0.125, 0.9143, 0.1615, 0.8004, 0.4048, 0.8248, 0.3797, 0.847, 0.4001, 0.8171, 0.4254, 0.891, 0.1995, 0.8892, 0.1658, 0.9143, 0.1615, 0.9202, 0.1983, 0.8716, 0.3712, 0.8915, 0.3397, 0.9262, 0.3585, 0.9016, 0.3946, 0.903, 0.125, 0.8859, 0.08955, 0.8989, 0.08062, 0.9233, 0.1152, 0.847, 0.4001, 0.8716, 0.3712, 0.9016, 0.3946, 0.87, 0.4253, 0.9143, 0.1615, 0.903, 0.125, 0.9233, 0.1152, 0.9415, 0.1533, 0.8171, 0.4254, 0.847, 0.4001, 0.87, 0.4253, 0.8332, 0.4505, 0.9202, 0.1983, 0.9143, 0.1615, 0.9415, 0.1533, 0.9529, 0.1939, 0.7827, 0.4461, 0.8171, 0.4254, 0.8332, 0.4505, 0.7917, 0.4683, 0.9207, 0.235, 0.9202, 0.1983, 0.9529, 0.1939, 0.9571, 0.2358, 0.7441, 0.4612, 0.7827, 0.4461, 0.7917, 0.4683, 0.7474, 0.4775, 0.916, 0.2711, 0.9207, 0.235, 0.9571, 0.2358, 0.9541, 0.278, 0.7027, 0.4696, 0.7441, 0.4612, 0.7474, 0.4775, 0.703, 0.478, 0.9063, 0.3062, 0.916, 0.2711, 0.9541, 0.278, 0.9438, 0.3193, 0.8915, 0.3397, 0.9063, 0.3062, 0.9438, 0.3193, 0.9262, 0.3585, 0.8662, 0.06, 0.8634, 0.05578, 0.8694, 0.0503, 0.8731, 0.05409, 0.7474, 0.4775, 0.7917, 0.4683, 0.7977, 0.4943, 0.7478, 0.4954, 0.9541, 0.278, 0.9571, 0.2358, 0.9999, 0.2334, 0.9997, 0.2841, 0.703, 0.478, 0.7474, 0.4775, 0.7478, 0.4954, 0.7016, 0.4867, 0.9438, 0.3193, 0.9541, 0.278, 0.9997, 0.2841, 0.9888, 0.3345, 0.9262, 0.3585, 0.9438, 0.3193, 0.9888, 0.3345, 0.967, 0.3821, 0.8731, 0.05409, 0.8694, 0.0503, 0.8744, 0.04356, 0.879, 0.04671, 0.9016, 0.3946, 0.9262, 0.3585, 0.967, 0.3821, 0.935, 0.4242, 0.9233, 0.1152, 0.8989, 0.08062, 0.9108, 0.06877, 0.9436, 0.101, 0.87, 0.4253, 0.9016, 0.3946, 0.935, 0.4242, 0.8942, 0.4578, 0.9415, 0.1533, 0.9233, 0.1152, 0.9436, 0.101, 0.9706, 0.14, 0.8332, 0.4505, 0.87, 0.4253, 0.8942, 0.4578, 0.8477, 0.4816, 0.9529, 0.1939, 0.9415, 0.1533, 0.9706, 0.14, 0.9899, 0.1847, 0.7917, 0.4683, 0.8332, 0.4505, 0.8477, 0.4816, 0.7977, 0.4943, 0.9571, 0.2358, 0.9529, 0.1939, 0.9899, 0.1847, 0.9999, 0.2334, 0.1968, 0.4999, 0.1495, 0.4809, 0.1564, 0.464, 0.2015, 0.473, 0.4967, 0.2894, 0.4861, 0.3382, 0.4458, 0.3232, 0.4591, 0.2831, 0.2488, 0.5078, 0.1968, 0.4999, 0.2015, 0.473, 0.2474, 0.4729, 0.4967, 0.2402, 0.4967, 0.2894, 0.4591, 0.2831, 0.4645, 0.241, 0.3019, 0.5035, 0.2488, 0.5078, 0.2474, 0.4729, 0.2918, 0.4639, 0.487, 0.1935, 0.4967, 0.2402, 0.4645, 0.241, 0.4626, 0.1987, 0.3525, 0.4874, 0.3019, 0.5035, 0.2918, 0.4639, 0.3328, 0.4471, 0.4691, 0.1511, 0.487, 0.1935, 0.4626, 0.1987, 0.4536, 0.1574, 0.3979, 0.4609, 0.3525, 0.4874, 0.3328, 0.4471, 0.3695, 0.4235, 0.4453, 0.1139, 0.4691, 0.1511, 0.4536, 0.1574, 0.4381, 0.1182, 0.4361, 0.4258, 0.3979, 0.4609, 0.3695, 0.4235, 0.4009, 0.3944, 0.4658, 0.3842, 0.4361, 0.4258, 0.4009, 0.3944, 0.4265, 0.3606, 0.1146, 0.4574, 0.1096, 0.4541, 0.1144, 0.4465, 0.1197, 0.4487, 0.4861, 0.3382, 0.4658, 0.3842, 0.4265, 0.3606, 0.4458, 0.3232, 0.3695, 0.4235, 0.3328, 0.4471, 0.3143, 0.4142, 0.3449, 0.3928, 0.4381, 0.1182, 0.4536, 0.1574, 0.4381, 0.1606, 0.4305, 0.1209, 0.4009, 0.3944, 0.3695, 0.4235, 0.3449, 0.3928, 0.3717, 0.3678, 0.4265, 0.3606, 0.4009, 0.3944, 0.3717, 0.3678, 0.3944, 0.3394, 0.1197, 0.4487, 0.1144, 0.4465, 0.1175, 0.4385, 0.1228, 0.4396, 0.4458, 0.3232, 0.4265, 0.3606, 0.3944, 0.3394, 0.413, 0.3081, 0.2015, 0.473, 0.1564, 0.464, 0.1597, 0.4474, 0.2019, 0.4487, 0.4591, 0.2831, 0.4458, 0.3232, 0.413, 0.3081, 0.427, 0.2741, 0.2474, 0.4729, 0.2015, 0.473, 0.2019, 0.4487, 0.2424, 0.443, 0.4645, 0.241, 0.4591, 0.2831, 0.427, 0.2741, 0.4362, 0.2379, 0.2918, 0.4639, 0.2474, 0.4729, 0.2424, 0.443, 0.28, 0.4312, 0.4626, 0.1987, 0.4645, 0.241, 0.4362, 0.2379, 0.44, 0.1998, 0.3328, 0.4471, 0.2918, 0.4639, 0.28, 0.4312, 0.3143, 0.4142, 0.4536, 0.1574, 0.4626, 0.1987, 0.44, 0.1998, 0.4381, 0.1606, 0.427, 0.2741, 0.413, 0.3081, 0.385, 0.293, 0.3996, 0.2636, 0.2424, 0.443, 0.2019, 0.4487, 0.1991, 0.4268, 0.2349, 0.4171, 0.4362, 0.2379, 0.427, 0.2741, 0.3996, 0.2636, 0.4113, 0.2319, 0.28, 0.4312, 0.2424, 0.443, 0.2349, 0.4171, 0.2674, 0.4034, 0.44, 0.1998, 0.4362, 0.2379, 0.4113, 0.2319, 0.4193, 0.1977, 0.3143, 0.4142, 0.28, 0.4312, 0.2674, 0.4034, 0.2968, 0.3864, 0.4381, 0.1606, 0.44, 0.1998, 0.4193, 0.1977, 0.4233, 0.1611, 0.3449, 0.3928, 0.3143, 0.4142, 0.2968, 0.3864, 0.3231, 0.3667, 0.4305, 0.1209, 0.4381, 0.1606, 0.4233, 0.1611, 0.4227, 0.1221, 0.3717, 0.3678, 0.3449, 0.3928, 0.3231, 0.3667, 0.3465, 0.3445, 0.3944, 0.3394, 0.3717, 0.3678, 0.3465, 0.3445, 0.3671, 0.3199, 0.1228, 0.4396, 0.1175, 0.4385, 0.119, 0.4304, 0.1242, 0.4305, 0.413, 0.3081, 0.3944, 0.3394, 0.3671, 0.3199, 0.385, 0.293, 0.2019, 0.4487, 0.1597, 0.4474, 0.1602, 0.4316, 0.1991, 0.4268, 0.4227, 0.1221, 0.4233, 0.1611, 0.4092, 0.1592, 0.415, 0.1219, 0.3465, 0.3445, 0.3231, 0.3667, 0.3032, 0.3439, 0.3242, 0.3235, 0.3671, 0.3199, 0.3465, 0.3445, 0.3242, 0.3235, 0.3433, 0.3016, 0.1242, 0.4305, 0.119, 0.4304, 0.1191, 0.4223, 0.124, 0.4216, 0.385, 0.293, 0.3671, 0.3199, 0.3433, 0.3016, 0.3606, 0.2779, 0.1991, 0.4268, 0.1602, 0.4316, 0.1583, 0.4168, 0.1938, 0.4071, 0.3996, 0.2636, 0.385, 0.293, 0.3606, 0.2779, 0.3757, 0.252, 0.2349, 0.4171, 0.1991, 0.4268, 0.1938, 0.4071, 0.2257, 0.3944, 0.4113, 0.2319, 0.3996, 0.2636, 0.3757, 0.252, 0.3892, 0.2239, 0.2674, 0.4034, 0.2349, 0.4171, 0.2257, 0.3944, 0.2542, 0.3793, 0.4193, 0.1977, 0.4113, 0.2319, 0.3892, 0.2239, 0.4005, 0.1931, 0.2968, 0.3864, 0.2674, 0.4034, 0.2542, 0.3793, 0.2799, 0.3623, 0.4233, 0.1611, 0.4193, 0.1977, 0.4005, 0.1931, 0.4092, 0.1592, 0.3231, 0.3667, 0.2968, 0.3864, 0.2799, 0.3623, 0.3032, 0.3439, 0.2257, 0.3944, 0.1938, 0.4071, 0.1867, 0.3894, 0.2152, 0.3743, 0.3892, 0.2239, 0.3757, 0.252, 0.3546, 0.2396, 0.3695, 0.2144, 0.2542, 0.3793, 0.2257, 0.3944, 0.2152, 0.3743, 0.2406, 0.3581, 0.4005, 0.1931, 0.3892, 0.2239, 0.3695, 0.2144, 0.3834, 0.1865, 0.2799, 0.3623, 0.2542, 0.3793, 0.2406, 0.3581, 0.2636, 0.3411, 0.4092, 0.1592, 0.4005, 0.1931, 0.3834, 0.1865, 0.3962, 0.1554, 0.3032, 0.3439, 0.2799, 0.3623, 0.2636, 0.3411, 0.2845, 0.3231, 0.415, 0.1219, 0.4092, 0.1592, 0.3962, 0.1554, 0.4076, 0.1204, 0.3242, 0.3235, 0.3032, 0.3439, 0.2845, 0.3231, 0.3039, 0.3042, 0.3433, 0.3016, 0.3242, 0.3235, 0.3039, 0.3042, 0.3219, 0.2842, 0.124, 0.4216, 0.1191, 0.4223, 0.1177, 0.4146, 0.1223, 0.4132, 0.3606, 0.2779, 0.3433, 0.3016, 0.3219, 0.2842, 0.3387, 0.2628, 0.1938, 0.4071, 0.1583, 0.4168, 0.1544, 0.4031, 0.1867, 0.3894, 0.3757, 0.252, 0.3606, 0.2779, 0.3387, 0.2628, 0.3546, 0.2396, 0.3039, 0.3042, 0.2845, 0.3231, 0.2667, 0.3041, 0.2849, 0.2861, 0.3219, 0.2842, 0.3039, 0.3042, 0.2849, 0.2861, 0.3023, 0.2674, 0.1223, 0.4132, 0.1177, 0.4146, 0.1151, 0.4074, 0.1193, 0.4053, 0.3387, 0.2628, 0.3219, 0.2842, 0.3023, 0.2674, 0.3191, 0.2476, 0.1867, 0.3894, 0.1544, 0.4031, 0.1487, 0.3906, 0.1779, 0.3735, 0.3546, 0.2396, 0.3387, 0.2628, 0.3191, 0.2476, 0.3354, 0.2264, 0.2152, 0.3743, 0.1867, 0.3894, 0.1779, 0.3735, 0.2036, 0.3563, 0.3695, 0.2144, 0.3546, 0.2396, 0.3354, 0.2264, 0.3517, 0.2035, 0.2406, 0.3581, 0.2152, 0.3743, 0.2036, 0.3563, 0.2265, 0.3391, 0.3834, 0.1865, 0.3695, 0.2144, 0.3517, 0.2035, 0.3678, 0.1783, 0.2636, 0.3411, 0.2406, 0.3581, 0.2265, 0.3391, 0.2475, 0.3218, 0.3962, 0.1554, 0.3834, 0.1865, 0.3678, 0.1783, 0.3841, 0.1499, 0.2845, 0.3231, 0.2636, 0.3411, 0.2475, 0.3218, 0.2667, 0.3041, 0.4076, 0.1204, 0.3962, 0.1554, 0.3841, 0.1499, 0.4007, 0.1176, 0.3517, 0.2035, 0.3354, 0.2264, 0.3179, 0.2125, 0.3354, 0.1915, 0.2265, 0.3391, 0.2036, 0.3563, 0.1909, 0.34, 0.2119, 0.3217, 0.3678, 0.1783, 0.3517, 0.2035, 0.3354, 0.1915, 0.3537, 0.1685, 0.2475, 0.3218, 0.2265, 0.3391, 0.2119, 0.3217, 0.2312, 0.3039, 0.3841, 0.1499, 0.3678, 0.1783, 0.3537, 0.1685, 0.3732, 0.1429, 0.2667, 0.3041, 0.2475, 0.3218, 0.2312, 0.3039, 0.2494, 0.2862, 0.4007, 0.1176, 0.3841, 0.1499, 0.3732, 0.1429, 0.3945, 0.1138, 0.2849, 0.2861, 0.2667, 0.3041, 0.2494, 0.2862, 0.2669, 0.2687, 0.3023, 0.2674, 0.2849, 0.2861, 0.2669, 0.2687, 0.2839, 0.2508, 0.1193, 0.4053, 0.1151, 0.4074, 0.1114, 0.4008, 0.1152, 0.3981, 0.3191, 0.2476, 0.3023, 0.2674, 0.2839, 0.2508, 0.3009, 0.2322, 0.1779, 0.3735, 0.1487, 0.3906, 0.1416, 0.3793, 0.1677, 0.3591, 0.3354, 0.2264, 0.3191, 0.2476, 0.3009, 0.2322, 0.3179, 0.2125, 0.2036, 0.3563, 0.1779, 0.3735, 0.1677, 0.3591, 0.1909, 0.34, 0.2839, 0.2508, 0.2669, 0.2687, 0.2492, 0.2516, 0.2663, 0.2341, 0.1152, 0.3981, 0.1114, 0.4008, 0.1067, 0.395, 0.11, 0.3918, 0.3009, 0.2322, 0.2839, 0.2508, 0.2663, 0.2341, 0.2837, 0.2163, 0.1677, 0.3591, 0.1416, 0.3793, 0.133, 0.3693, 0.1562, 0.3462, 0.3179, 0.2125, 0.3009, 0.2322, 0.2837, 0.2163, 0.3016, 0.1977, 0.1909, 0.34, 0.1677, 0.3591, 0.1562, 0.3462, 0.1771, 0.3252, 0.3354, 0.1915, 0.3179, 0.2125, 0.3016, 0.1977, 0.3206, 0.1782, 0.2119, 0.3217, 0.1909, 0.34, 0.1771, 0.3252, 0.1965, 0.3056, 0.3537, 0.1685, 0.3354, 0.1915, 0.3206, 0.1782, 0.341, 0.1573, 0.2312, 0.3039, 0.2119, 0.3217, 0.1965, 0.3056, 0.2147, 0.2871, 0.3732, 0.1429, 0.3537, 0.1685, 0.341, 0.1573, 0.3635, 0.1344, 0.2494, 0.2862, 0.2312, 0.3039, 0.2147, 0.2871, 0.2321, 0.2691, 0.3945, 0.1138, 0.3732, 0.1429, 0.3635, 0.1344, 0.3889, 0.1091, 0.2669, 0.2687, 0.2494, 0.2862, 0.2321, 0.2691, 0.2492, 0.2516, 0.341, 0.1573, 0.3206, 0.1782, 0.3069, 0.1637, 0.3296, 0.1447, 0.2147, 0.2871, 0.1965, 0.3056, 0.1801, 0.2905, 0.1975, 0.271, 0.3635, 0.1344, 0.341, 0.1573, 0.3296, 0.1447, 0.3551, 0.1247, 0.2321, 0.2691, 0.2147, 0.2871, 0.1975, 0.271, 0.2145, 0.2523, 0.3889, 0.1091, 0.3635, 0.1344, 0.3551, 0.1247, 0.3843, 0.1034, 0.2492, 0.2516, 0.2321, 0.2691, 0.2145, 0.2523, 0.2316, 0.2345, 0.2663, 0.2341, 0.2492, 0.2516, 0.2316, 0.2345, 0.2491, 0.217, 0.11, 0.3918, 0.1067, 0.395, 0.1011, 0.39, 0.1039, 0.3864, 0.2837, 0.2163, 0.2663, 0.2341, 0.2491, 0.217, 0.2672, 0.1996, 0.1562, 0.3462, 0.133, 0.3693, 0.1232, 0.3606, 0.1434, 0.3347, 0.3016, 0.1977, 0.2837, 0.2163, 0.2672, 0.1996, 0.2863, 0.1818, 0.1771, 0.3252, 0.1562, 0.3462, 0.1434, 0.3347, 0.1622, 0.3116, 0.3206, 0.1782, 0.3016, 0.1977, 0.2863, 0.1818, 0.3069, 0.1637, 0.1965, 0.3056, 0.1771, 0.3252, 0.1622, 0.3116, 0.1801, 0.2905, 0.1039, 0.3864, 0.1011, 0.39, 0.09474, 0.3861, 0.09692, 0.382, 0.2672, 0.1996, 0.2491, 0.217, 0.2319, 0.1992, 0.2512, 0.1819, 0.1434, 0.3347, 0.1232, 0.3606, 0.1122, 0.3533, 0.1292, 0.3246, 0.2863, 0.1818, 0.2672, 0.1996, 0.2512, 0.1819, 0.2718, 0.1647, 0.1622, 0.3116, 0.1434, 0.3347, 0.1292, 0.3246, 0.1459, 0.2992, 0.3069, 0.1637, 0.2863, 0.1818, 0.2718, 0.1647, 0.2944, 0.1477, 0.1801, 0.2905, 0.1622, 0.3116, 0.1459, 0.2992, 0.1626, 0.2763, 0.3296, 0.1447, 0.3069, 0.1637, 0.2944, 0.1477, 0.3195, 0.1307, 0.1975, 0.271, 0.1801, 0.2905, 0.1626, 0.2763, 0.1793, 0.2553, 0.3551, 0.1247, 0.3296, 0.1447, 0.3195, 0.1307, 0.348, 0.1137, 0.2145, 0.2523, 0.1975, 0.271, 0.1793, 0.2553, 0.1962, 0.2356, 0.3843, 0.1034, 0.3551, 0.1247, 0.348, 0.1137, 0.3806, 0.09707, 0.2316, 0.2345, 0.2145, 0.2523, 0.1962, 0.2356, 0.2137, 0.217, 0.2491, 0.217, 0.2316, 0.2345, 0.2137, 0.217, 0.2319, 0.1992, 0.1793, 0.2553, 0.1626, 0.2763, 0.1435, 0.2628, 0.1598, 0.2398, 0.348, 0.1137, 0.3195, 0.1307, 0.3109, 0.1151, 0.3423, 0.1016, 0.1962, 0.2356, 0.1793, 0.2553, 0.1598, 0.2398, 0.1768, 0.2185, 0.3806, 0.09707, 0.348, 0.1137, 0.3423, 0.1016, 0.378, 0.09006, 0.2137, 0.217, 0.1962, 0.2356, 0.1768, 0.2185, 0.195, 0.1988, 0.2319, 0.1992, 0.2137, 0.217, 0.195, 0.1988, 0.2144, 0.1803, 0.09692, 0.382, 0.09474, 0.3861, 0.08772, 0.3832, 0.08926, 0.3787, 0.2512, 0.1819, 0.2319, 0.1992, 0.2144, 0.1803, 0.2353, 0.1627, 0.1292, 0.3246, 0.1122, 0.3533, 0.1, 0.3474, 0.1135, 0.3159, 0.2718, 0.1647, 0.2512, 0.1819, 0.2353, 0.1627, 0.2579, 0.1459, 0.1459, 0.2992, 0.1292, 0.3246, 0.1135, 0.3159, 0.1281, 0.2879, 0.2944, 0.1477, 0.2718, 0.1647, 0.2579, 0.1459, 0.2829, 0.13, 0.1626, 0.2763, 0.1459, 0.2992, 0.1281, 0.2879, 0.1435, 0.2628, 0.3195, 0.1307, 0.2944, 0.1477, 0.2829, 0.13, 0.3109, 0.1151, 0.2353, 0.1627, 0.2144, 0.1803, 0.1962, 0.1597, 0.2193, 0.1416, 0.1135, 0.3159, 0.1, 0.3474, 0.08671, 0.3433, 0.09625, 0.3089, 0.2579, 0.1459, 0.2353, 0.1627, 0.2193, 0.1416, 0.2445, 0.1249, 0.1281, 0.2879, 0.1135, 0.3159, 0.09625, 0.3089, 0.1083, 0.2779, 0.2829, 0.13, 0.2579, 0.1459, 0.2445, 0.1249, 0.2726, 0.1103, 0.1435, 0.2628, 0.1281, 0.2879, 0.1083, 0.2779, 0.1224, 0.2499, 0.3109, 0.1151, 0.2829, 0.13, 0.2726, 0.1103, 0.3038, 0.09782, 0.1598, 0.2398, 0.1435, 0.2628, 0.1224, 0.2499, 0.1382, 0.2243, 0.3423, 0.1016, 0.3109, 0.1151, 0.3038, 0.09782, 0.3384, 0.08828, 0.1768, 0.2185, 0.1598, 0.2398, 0.1382, 0.2243, 0.1559, 0.201, 0.378, 0.09006, 0.3423, 0.1016, 0.3384, 0.08828, 0.3766, 0.08256, 0.195, 0.1988, 0.1768, 0.2185, 0.1559, 0.201, 0.1751, 0.1795, 0.2144, 0.1803, 0.195, 0.1988, 0.1751, 0.1795, 0.1962, 0.1597, 0.08926, 0.3787, 0.08772, 0.3832, 0.08019, 0.3815, 0.08101, 0.3767, 0.3384, 0.08828, 0.3038, 0.09782, 0.2986, 0.07863, 0.3365, 0.07388, 0.1559, 0.201, 0.1382, 0.2243, 0.1142, 0.2088, 0.1324, 0.1823, 0.3766, 0.08256, 0.3384, 0.08828, 0.3365, 0.07388, 0.3766, 0.07474, 0.1751, 0.1795, 0.1559, 0.201, 0.1324, 0.1823, 0.1533, 0.1584, 0.1962, 0.1597, 0.1751, 0.1795, 0.1533, 0.1584, 0.1768, 0.1368, 0.08101, 0.3767, 0.08019, 0.3815, 0.07231, 0.3811, 0.07232, 0.3762, 0.2193, 0.1416, 0.1962, 0.1597, 0.1768, 0.1368, 0.2029, 0.1178, 0.09625, 0.3089, 0.08671, 0.3433, 0.07239, 0.3412, 0.0772, 0.3038, 0.2445, 0.1249, 0.2193, 0.1416, 0.2029, 0.1178, 0.2317, 0.1013, 0.1083, 0.2779, 0.09625, 0.3089, 0.0772, 0.3038, 0.08617, 0.2694, 0.2726, 0.1103, 0.2445, 0.1249, 0.2317, 0.1013, 0.2637, 0.08805, 0.1224, 0.2499, 0.1083, 0.2779, 0.08617, 0.2694, 0.09867, 0.2377, 0.3038, 0.09782, 0.2726, 0.1103, 0.2637, 0.08805, 0.2986, 0.07863, 0.1382, 0.2243, 0.1224, 0.2499, 0.09867, 0.2377, 0.1142, 0.2088, 0.0772, 0.3038, 0.07239, 0.3412, 0.05716, 0.3413, 0.05622, 0.3012, 0.2317, 0.1013, 0.2029, 0.1178, 0.1861, 0.09027, 0.2196, 0.07403, 0.08617, 0.2694, 0.0772, 0.3038, 0.05622, 0.3012, 0.0612, 0.2626, 0.2637, 0.08805, 0.2317, 0.1013, 0.2196, 0.07403, 0.2565, 0.0628, 0.09867, 0.2377, 0.08617, 0.2694, 0.0612, 0.2626, 0.07156, 0.2264, 0.2986, 0.07863, 0.2637, 0.08805, 0.2565, 0.0628, 0.2959, 0.05733, 0.1142, 0.2088, 0.09867, 0.2377, 0.07156, 0.2264, 0.08671, 0.193, 0.3365, 0.07388, 0.2986, 0.07863, 0.2959, 0.05733, 0.3369, 0.05851, 0.1324, 0.1823, 0.1142, 0.2088, 0.08671, 0.193, 0.1056, 0.1622, 0.3766, 0.07474, 0.3365, 0.07388, 0.3369, 0.05851, 0.378, 0.06679, 0.1533, 0.1584, 0.1324, 0.1823, 0.1056, 0.1622, 0.1288, 0.1348, 0.1768, 0.1368, 0.1533, 0.1584, 0.1288, 0.1348, 0.1557, 0.1107, 0.07232, 0.3762, 0.07231, 0.3811, 0.06429, 0.3823, 0.0634, 0.3771, 0.2029, 0.1178, 0.1768, 0.1368, 0.1557, 0.1107, 0.1861, 0.09027, 0.1056, 0.1622, 0.08671, 0.193, 0.0539, 0.1767, 0.07455, 0.1404, 0.378, 0.06679, 0.3369, 0.05851, 0.34, 0.04238, 0.3809, 0.05897, 0.1288, 0.1348, 0.1056, 0.1622, 0.07455, 0.1404, 0.1007, 0.108, 0.1557, 0.1107, 0.1288, 0.1348, 0.1007, 0.108, 0.1321, 0.08006, 0.0634, 0.3771, 0.06429, 0.3823, 0.05638, 0.3849, 0.05449, 0.3798, 0.1861, 0.09027, 0.1557, 0.1107, 0.1321, 0.08006, 0.1684, 0.05748, 0.05622, 0.3012, 0.05716, 0.3413, 0.04127, 0.3442, 0.03317, 0.3016, 0.2196, 0.07403, 0.1861, 0.09027, 0.1684, 0.05748, 0.2087, 0.04223, 0.0612, 0.2626, 0.05622, 0.3012, 0.03317, 0.3016, 0.03273, 0.2585, 0.2565, 0.0628, 0.2196, 0.07403, 0.2087, 0.04223, 0.2518, 0.03381, 0.07156, 0.2264, 0.0612, 0.2626, 0.03273, 0.2585, 0.03985, 0.2164, 0.2959, 0.05733, 0.2565, 0.0628, 0.2518, 0.03381, 0.2962, 0.03375, 0.08671, 0.193, 0.07156, 0.2264, 0.03985, 0.2164, 0.0539, 0.1767, 0.3369, 0.05851, 0.2959, 0.05733, 0.2962, 0.03375, 0.34, 0.04238, 0.7944, 0.008863, 0.8361, 0.02365, 0.793, 0.01756, 0.6602, 0.472, 0.6221, 0.4522, 0.6271, 0.4455, 0.793, 0.01756, 0.8361, 0.02365, 0.7933, 0.02602, 0.6602, 0.472, 0.6271, 0.4455, 0.6331, 0.4401, 0.7933, 0.02602, 0.8361, 0.02365, 0.7952, 0.03399, 0.6602, 0.472, 0.6331, 0.4401, 0.6398, 0.4359, 0.7952, 0.03399, 0.8361, 0.02365, 0.7983, 0.04126, 0.6602, 0.472, 0.6398, 0.4359, 0.6469, 0.4331, 0.7983, 0.04126, 0.8361, 0.02365, 0.8025, 0.04769, 0.6602, 0.472, 0.6469, 0.4331, 0.6543, 0.4317, 0.8025, 0.04769, 0.8361, 0.02365, 0.8077, 0.05319, 0.6602, 0.472, 0.6543, 0.4317, 0.6617, 0.4315, 0.8077, 0.05319, 0.8361, 0.02365, 0.8137, 0.05767, 0.6602, 0.472, 0.6617, 0.4315, 0.669, 0.4326, 0.8137, 0.05767, 0.8361, 0.02365, 0.8202, 0.06106, 0.6602, 0.472, 0.669, 0.4326, 0.676, 0.4348, 0.8202, 0.06106, 0.8361, 0.02365, 0.8272, 0.06332, 0.6602, 0.472, 0.676, 0.4348, 0.6825, 0.4382, 0.8272, 0.06332, 0.8361, 0.02365, 0.8345, 0.06438, 0.6602, 0.472, 0.6825, 0.4382, 0.6884, 0.4426, 0.8345, 0.06438, 0.8361, 0.02365, 0.842, 0.06421, 0.6602, 0.472, 0.6884, 0.4426, 0.6935, 0.4481, 0.842, 0.06421, 0.8361, 0.02365, 0.8494, 0.06274, 0.6602, 0.472, 0.6935, 0.4481, 0.6978, 0.4545, 0.8494, 0.06274, 0.8361, 0.02365, 0.8566, 0.05993, 0.6602, 0.472, 0.6978, 0.4545, 0.7009, 0.4617, 0.8566, 0.05993, 0.8361, 0.02365, 0.8634, 0.05578, 0.6602, 0.472, 0.7009, 0.4617, 0.7027, 0.4696, 0.8634, 0.05578, 0.8361, 0.02365, 0.8694, 0.0503, 0.6602, 0.472, 0.7027, 0.4696, 0.703, 0.478, 0.8694, 0.0503, 0.8361, 0.02365, 0.8744, 0.04356, 0.6602, 0.472, 0.703, 0.478, 0.7016, 0.4867, 0.1096, 0.4541, 0.07666, 0.4234, 0.1144, 0.4465, 0.4178, 0.08104, 0.4453, 0.1139, 0.4381, 0.1182, 0.1144, 0.4465, 0.07666, 0.4234, 0.1175, 0.4385, 0.4178, 0.08104, 0.4381, 0.1182, 0.4305, 0.1209, 0.1175, 0.4385, 0.07666, 0.4234, 0.119, 0.4304, 0.4178, 0.08104, 0.4305, 0.1209, 0.4227, 0.1221, 0.119, 0.4304, 0.07666, 0.4234, 0.1191, 0.4223, 0.4178, 0.08104, 0.4227, 0.1221, 0.415, 0.1219, 0.1191, 0.4223, 0.07666, 0.4234, 0.1177, 0.4146, 0.4178, 0.08104, 0.415, 0.1219, 0.4076, 0.1204, 0.1177, 0.4146, 0.07666, 0.4234, 0.1151, 0.4074, 0.4178, 0.08104, 0.4076, 0.1204, 0.4007, 0.1176, 0.1151, 0.4074, 0.07666, 0.4234, 0.1114, 0.4008, 0.4178, 0.08104, 0.4007, 0.1176, 0.3945, 0.1138, 0.4178, 0.08104, 0.3945, 0.1138, 0.3889, 0.1091, 0.1114, 0.4008, 0.07666, 0.4234, 0.1067, 0.395, 0.1067, 0.395, 0.07666, 0.4234, 0.1011, 0.39, 0.4178, 0.08104, 0.3889, 0.1091, 0.3843, 0.1034, 0.1011, 0.39, 0.07666, 0.4234, 0.09474, 0.3861, 0.4178, 0.08104, 0.3843, 0.1034, 0.3806, 0.09707, 0.09474, 0.3861, 0.07666, 0.4234, 0.08772, 0.3832, 0.4178, 0.08104, 0.3806, 0.09707, 0.378, 0.09006, 0.08772, 0.3832, 0.07666, 0.4234, 0.08019, 0.3815, 0.4178, 0.08104, 0.378, 0.09006, 0.3766, 0.08256, 0.08019, 0.3815, 0.07666, 0.4234, 0.07231, 0.3811, 0.4178, 0.08104, 0.3766, 0.08256, 0.3766, 0.07474, 0.07231, 0.3811, 0.07666, 0.4234, 0.06429, 0.3823, 0.4178, 0.08104, 0.3766, 0.07474, 0.378, 0.06679, 0.06429, 0.3823, 0.07666, 0.4234, 0.05638, 0.3849, 0.4178, 0.08104, 0.378, 0.06679, 0.3809, 0.05897, 0.2087, 0.04223, 0.1684, 0.05748, 0.15, 0.01798, 0.1996, 0.003609, 0.03273, 0.2585, 0.03317, 0.3016, 0.008098, 0.306, 0.0001001, 0.2579, 0.2518, 0.03381, 0.2087, 0.04223, 0.1996, 0.003609, 0.2506, 0.0001001, 0.03985, 0.2164, 0.03273, 0.2585, 0.0001001, 0.2579, 0.002378, 0.2084, 0.2962, 0.03375, 0.2518, 0.03381, 0.2506, 0.0001001, 0.3008, 0.0078, 0.0539, 0.1767, 0.03985, 0.2164, 0.002378, 0.2084, 0.01525, 0.1602, 0.34, 0.04238, 0.2962, 0.03375, 0.3008, 0.0078, 0.3466, 0.0259, 0.07455, 0.1404, 0.0539, 0.1767, 0.01525, 0.1602, 0.0378, 0.1164, 0.3809, 0.05897, 0.34, 0.04238, 0.3466, 0.0259, 0.3855, 0.05159, 0.1007, 0.108, 0.07455, 0.1404, 0.0378, 0.1164, 0.06722, 0.07677, 0.05638, 0.3849, 0.07666, 0.4234, 0.04886, 0.3892, 0.4178, 0.08104, 0.3809, 0.05897, 0.3855, 0.05159, 0.1321, 0.08006, 0.1007, 0.108, 0.06722, 0.07677, 0.1051, 0.04311, 0.05449, 0.3798, 0.05638, 0.3849, 0.04886, 0.3892, 0.04589, 0.3843, 0.1684, 0.05748, 0.1321, 0.08006, 0.1051, 0.04311, 0.15, 0.01798, 0.03317, 0.3016, 0.04127, 0.3442, 0.0251, 0.3503, 0.008098, 0.306, 0.04127, 0.3442, 0.04883, 0.3646, 0.03698, 0.3697, 0.0251, 0.3503, 0.05716, 0.3413, 0.06073, 0.3618, 0.04883, 0.3646, 0.04127, 0.3442, 0.07239, 0.3412, 0.07235, 0.3612, 0.06073, 0.3618, 0.05716, 0.3413, 0.08671, 0.3433, 0.08345, 0.3624, 0.07235, 0.3612, 0.07239, 0.3412, 0.1, 0.3474, 0.09386, 0.3653, 0.08345, 0.3624, 0.08671, 0.3433, 0.1122, 0.3533, 0.1035, 0.3697, 0.09386, 0.3653, 0.1, 0.3474, 0.1232, 0.3606, 0.1122, 0.3753, 0.1035, 0.3697, 0.1122, 0.3533, 0.133, 0.3693, 0.1199, 0.3822, 0.1122, 0.3753, 0.1232, 0.3606, 0.1416, 0.3793, 0.1265, 0.3901, 0.1199, 0.3822, 0.133, 0.3693, 0.1487, 0.3906, 0.1319, 0.399, 0.1265, 0.3901, 0.1416, 0.3793, 0.1544, 0.4031, 0.136, 0.4089, 0.1319, 0.399, 0.1487, 0.3906, 0.1583, 0.4168, 0.1387, 0.4195, 0.136, 0.4089, 0.1544, 0.4031, 0.1602, 0.4316, 0.1396, 0.431, 0.1387, 0.4195, 0.1583, 0.4168, 0.1597, 0.4474, 0.1386, 0.4429, 0.1396, 0.431, 0.1602, 0.4316, 0.1564, 0.464, 0.1354, 0.4552, 0.1386, 0.4429, 0.1597, 0.4474, 0.1495, 0.4809, 0.1296, 0.4675, 0.1354, 0.4552, 0.1564, 0.464, 0.8989, 0.08062, 0.8842, 0.06546, 0.8926, 0.05616, 0.9108, 0.06877, 0.8859, 0.08955, 0.8747, 0.07267, 0.8842, 0.06546, 0.8989, 0.08062, 0.8724, 0.09578, 0.8645, 0.07786, 0.8747, 0.07267, 0.8859, 0.08955, 0.8587, 0.09959, 0.854, 0.08116, 0.8645, 0.07786, 0.8724, 0.09578, 0.8451, 0.1012, 0.8435, 0.0827, 0.854, 0.08116, 0.8587, 0.09959, 0.8318, 0.1008, 0.8332, 0.0826, 0.8435, 0.0827, 0.8451, 0.1012, 0.819, 0.0986, 0.8231, 0.08096, 0.8332, 0.0826, 0.8318, 0.1008, 0.8066, 0.09463, 0.8134, 0.07784, 0.8231, 0.08096, 0.819, 0.0986, 0.7949, 0.08896, 0.8043, 0.07331, 0.8134, 0.07784, 0.8066, 0.09463, 0.784, 0.08161, 0.7958, 0.0674, 0.8043, 0.07331, 0.7949, 0.08896, 0.7739, 0.07254, 0.7882, 0.06012, 0.7958, 0.0674, 0.784, 0.08161, 0.765, 0.06171, 0.7816, 0.05148, 0.7882, 0.06012, 0.7739, 0.07254, 0.7574, 0.04905, 0.7763, 0.04152, 0.7816, 0.05148, 0.765, 0.06171, 0.7517, 0.03453, 0.7725, 0.03028, 0.7763, 0.04152, 0.7574, 0.04905, 0.7482, 0.01816, 0.7706, 0.01786, 0.7725, 0.03028, 0.7517, 0.03453, 0.7478, 0.0001001, 0.7711, 0.004482, 0.7706, 0.01786, 0.7482, 0.01816, 0.05071, 0.3696, 0.0526, 0.3747, 0.04292, 0.3794, 0.03995, 0.3746, 0.06162, 0.3669, 0.06251, 0.372, 0.0526, 0.3747, 0.05071, 0.3696, 0.07234, 0.3662, 0.07233, 0.3712, 0.06251, 0.372, 0.06162, 0.3669, 0.08263, 0.3672, 0.08182, 0.372, 0.07233, 0.3712, 0.07234, 0.3662, 0.09232, 0.3698, 0.09079, 0.3742, 0.08182, 0.372, 0.08263, 0.3672, 0.1013, 0.3738, 0.0991, 0.3779, 0.09079, 0.3742, 0.09232, 0.3698, 0.1094, 0.379, 0.1066, 0.3827, 0.0991, 0.3779, 0.1013, 0.3738, 0.1166, 0.3854, 0.1133, 0.3886, 0.1066, 0.3827, 0.1094, 0.379, 0.1227, 0.3928, 0.1189, 0.3955, 0.1133, 0.3886, 0.1166, 0.3854, 0.1277, 0.4011, 0.1235, 0.4032, 0.1189, 0.3955, 0.1227, 0.3928, 0.1315, 0.4103, 0.1269, 0.4117, 0.1235, 0.4032, 0.1277, 0.4011, 0.1338, 0.4202, 0.1289, 0.4209, 0.1269, 0.4117, 0.1315, 0.4103, 0.1345, 0.4308, 0.1293, 0.4307, 0.1289, 0.4209, 0.1338, 0.4202, 0.1334, 0.4418, 0.1281, 0.4407, 0.1293, 0.4307, 0.1345, 0.4308, 0.1301, 0.4531, 0.1249, 0.4509, 0.1281, 0.4407, 0.1334, 0.4418, 0.1246, 0.4642, 0.1196, 0.4608, 0.1249, 0.4509, 0.1301, 0.4531, 0.8805, 0.06167, 0.8768, 0.05788, 0.8835, 0.04986, 0.8881, 0.05301, 0.8718, 0.06845, 0.869, 0.06422, 0.8768, 0.05788, 0.8805, 0.06167, 0.8625, 0.07338, 0.8606, 0.0689, 0.869, 0.06422, 0.8718, 0.06845, 0.8529, 0.07656, 0.8517, 0.07195, 0.8606, 0.0689, 0.8625, 0.07338, 0.8431, 0.07808, 0.8428, 0.07346, 0.8517, 0.07195, 0.8529, 0.07656, 0.8335, 0.07805, 0.8338, 0.07349, 0.8428, 0.07346, 0.8431, 0.07808, 0.8241, 0.07655, 0.8251, 0.07214, 0.8338, 0.07349, 0.8335, 0.07805, 0.8151, 0.07365, 0.8168, 0.06945, 0.8251, 0.07214, 0.8241, 0.07655, 0.8066, 0.0694, 0.809, 0.06549, 0.8168, 0.06945, 0.8151, 0.07365, 0.7988, 0.06384, 0.8018, 0.06029, 0.809, 0.06549, 0.8066, 0.0694, 0.7918, 0.05701, 0.7954, 0.0539, 0.8018, 0.06029, 0.7988, 0.06384, 0.7858, 0.04893, 0.79, 0.04637, 0.7954, 0.0539, 0.7918, 0.05701, 0.781, 0.03964, 0.7857, 0.03775, 0.79, 0.04637, 0.7858, 0.04893, 0.7777, 0.02921, 0.7829, 0.02815, 0.7857, 0.03775, 0.781, 0.03964, 0.7762, 0.01778, 0.7818, 0.01771, 0.7829, 0.02815, 0.7777, 0.02921, 0.7769, 0.005577, 0.7827, 0.006673, 0.7818, 0.01771, 0.7762, 0.01778, 0.0526, 0.3747, 0.05449, 0.3798, 0.04589, 0.3843, 0.04292, 0.3794, 0.06251, 0.372, 0.0634, 0.3771, 0.05449, 0.3798, 0.0526, 0.3747, 0.07233, 0.3712, 0.07232, 0.3762, 0.0634, 0.3771, 0.06251, 0.372, 0.08182, 0.372, 0.08101, 0.3767, 0.07232, 0.3762, 0.07233, 0.3712, 0.09079, 0.3742, 0.08926, 0.3787, 0.08101, 0.3767, 0.08182, 0.372, 0.0991, 0.3779, 0.09692, 0.382, 0.08926, 0.3787, 0.09079, 0.3742, 0.1066, 0.3827, 0.1039, 0.3864, 0.09692, 0.382, 0.0991, 0.3779, 0.1133, 0.3886, 0.11, 0.3918, 0.1039, 0.3864, 0.1066, 0.3827, 0.1189, 0.3955, 0.1152, 0.3981, 0.11, 0.3918, 0.1133, 0.3886, 0.1235, 0.4032, 0.1193, 0.4053, 0.1152, 0.3981, 0.1189, 0.3955, 0.1269, 0.4117, 0.1223, 0.4132, 0.1193, 0.4053, 0.1235, 0.4032, 0.1289, 0.4209, 0.124, 0.4216, 0.1223, 0.4132, 0.1269, 0.4117, 0.1293, 0.4307, 0.1242, 0.4305, 0.124, 0.4216, 0.1289, 0.4209, 0.1281, 0.4407, 0.1228, 0.4396, 0.1242, 0.4305, 0.1293, 0.4307, 0.1249, 0.4509, 0.1197, 0.4487, 0.1228, 0.4396, 0.1281, 0.4407, 0.1196, 0.4608, 0.1146, 0.4574, 0.1197, 0.4487, 0.1249, 0.4509, 0.8768, 0.05788, 0.8731, 0.05409, 0.879, 0.04671, 0.8835, 0.04986, 0.869, 0.06422, 0.8662, 0.06, 0.8731, 0.05409, 0.8768, 0.05788, 0.8606, 0.0689, 0.8586, 0.06442, 0.8662, 0.06, 0.869, 0.06422, 0.8517, 0.07195, 0.8506, 0.06734, 0.8586, 0.06442, 0.8606, 0.0689, 0.8428, 0.07346, 0.8424, 0.06883, 0.8506, 0.06734, 0.8517, 0.07195, 0.8338, 0.07349, 0.8342, 0.06894, 0.8424, 0.06883, 0.8428, 0.07346, 0.8251, 0.07214, 0.8262, 0.06773, 0.8342, 0.06894, 0.8338, 0.07349, 0.8168, 0.06945, 0.8185, 0.06526, 0.8262, 0.06773, 0.8251, 0.07214, 0.809, 0.06549, 0.8113, 0.06158, 0.8185, 0.06526, 0.8168, 0.06945, 0.8018, 0.06029, 0.8048, 0.05674, 0.8113, 0.06158, 0.809, 0.06549, 0.7954, 0.0539, 0.799, 0.0508, 0.8048, 0.05674, 0.8018, 0.06029, 0.79, 0.04637, 0.7941, 0.04381, 0.799, 0.0508, 0.7954, 0.0539, 0.7857, 0.03775, 0.7904, 0.03587, 0.7941, 0.04381, 0.79, 0.04637, 0.7829, 0.02815, 0.7881, 0.02709, 0.7904, 0.03587, 0.7857, 0.03775, 0.7818, 0.01771, 0.7874, 0.01763, 0.7881, 0.02709, 0.7829, 0.02815, 0.7827, 0.006673, 0.7886, 0.007768, 0.7874, 0.01763, 0.7818, 0.01771, 0.7711, 0.004482, 0.7769, 0.005577, 0.7762, 0.01778, 0.7706, 0.01786, 0.7706, 0.01786, 0.7762, 0.01778, 0.7777, 0.02921, 0.7725, 0.03028, 0.7725, 0.03028, 0.7777, 0.02921, 0.781, 0.03964, 0.7763, 0.04152, 0.7763, 0.04152, 0.781, 0.03964, 0.7858, 0.04893, 0.7816, 0.05148, 0.7816, 0.05148, 0.7858, 0.04893, 0.7918, 0.05701, 0.7882, 0.06012, 0.7882, 0.06012, 0.7918, 0.05701, 0.7988, 0.06384, 0.7958, 0.0674, 0.7958, 0.0674, 0.7988, 0.06384, 0.8066, 0.0694, 0.8043, 0.07331, 0.8043, 0.07331, 0.8066, 0.0694, 0.8151, 0.07365, 0.8134, 0.07784, 0.8134, 0.07784, 0.8151, 0.07365, 0.8241, 0.07655, 0.8231, 0.08096, 0.8231, 0.08096, 0.8241, 0.07655, 0.8335, 0.07805, 0.8332, 0.0826, 0.8332, 0.0826, 0.8335, 0.07805, 0.8431, 0.07808, 0.8435, 0.0827, 0.8435, 0.0827, 0.8431, 0.07808, 0.8529, 0.07656, 0.854, 0.08116, 0.854, 0.08116, 0.8529, 0.07656, 0.8625, 0.07338, 0.8645, 0.07786, 0.8645, 0.07786, 0.8625, 0.07338, 0.8718, 0.06845, 0.8747, 0.07267, 0.8747, 0.07267, 0.8718, 0.06845, 0.8805, 0.06167, 0.8842, 0.06546, 0.8842, 0.06546, 0.8805, 0.06167, 0.8881, 0.05301, 0.8926, 0.05616, 0.1296, 0.4675, 0.1246, 0.4642, 0.1301, 0.4531, 0.1354, 0.4552, 0.1354, 0.4552, 0.1301, 0.4531, 0.1334, 0.4418, 0.1386, 0.4429, 0.1386, 0.4429, 0.1334, 0.4418, 0.1345, 0.4308, 0.1396, 0.431, 0.1396, 0.431, 0.1345, 0.4308, 0.1338, 0.4202, 0.1387, 0.4195, 0.1387, 0.4195, 0.1338, 0.4202, 0.1315, 0.4103, 0.136, 0.4089, 0.136, 0.4089, 0.1315, 0.4103, 0.1277, 0.4011, 0.1319, 0.399, 0.1319, 0.399, 0.1277, 0.4011, 0.1227, 0.3928, 0.1265, 0.3901, 0.1265, 0.3901, 0.1227, 0.3928, 0.1166, 0.3854, 0.1199, 0.3822, 0.1199, 0.3822, 0.1166, 0.3854, 0.1094, 0.379, 0.1122, 0.3753, 0.1122, 0.3753, 0.1094, 0.379, 0.1013, 0.3738, 0.1035, 0.3697, 0.1035, 0.3697, 0.1013, 0.3738, 0.09232, 0.3698, 0.09386, 0.3653, 0.09386, 0.3653, 0.09232, 0.3698, 0.08263, 0.3672, 0.08345, 0.3624, 0.08345, 0.3624, 0.08263, 0.3672, 0.07234, 0.3662, 0.07235, 0.3612, 0.07235, 0.3612, 0.07234, 0.3662, 0.06162, 0.3669, 0.06073, 0.3618, 0.06073, 0.3618, 0.06162, 0.3669, 0.05071, 0.3696, 0.04883, 0.3646, 0.04883, 0.3646, 0.05071, 0.3696, 0.03995, 0.3746, 0.03698, 0.3697])
me_sphere.materials.append(mat_material_001)
me_sphere.use_remesh_preserve_volume = False
me_sphere.use_remesh_preserve_attributes = False
me_sphere.use_mirror_vertex_groups = False
me_sphere.update()

# ---- objects
ob_plane_001 = bpy.data.objects.new('Plane.001', me_plane_001)
ob_sphere_001 = bpy.data.objects.new('Sphere.001', me_sphere_001)
ob_plane = bpy.data.objects.new('Plane', me_plane)
ob_sphere = bpy.data.objects.new('Sphere', me_sphere)
ob_camera = bpy.data.objects.new('Camera', cam_camera)

# ---- transforms, parenting, visibility, modifiers, constraints
ob_plane_001.location = (0.1031, 0.1025, -1.073)
ob_plane_001.scale = (20.0, 20.0, 20.0)
ob_plane_001.lineart.crease_threshold = 0.0
ob_sphere_001.location = (0.0, 0.0, 0.0)
ob_sphere_001.lineart.crease_threshold = 0.0
_m = ob_sphere_001.modifiers.new('Subsurf', 'SUBSURF')
_m.uv_smooth = 'PRESERVE_CORNERS'
_m.quality = 2
_m.levels = 2
_m.show_only_control_edges = False
ob_plane.location = (0.0, 0.0, 2.066)
ob_plane.scale = (1.556, 1.556, 1.556)
ob_plane.lineart.crease_threshold = 0.0
ob_sphere.location = (0.0, 0.0, 0.0)
ob_sphere.lineart.crease_threshold = 0.0
_m = ob_sphere.modifiers.new('Subsurf', 'SUBSURF')
_m.uv_smooth = 'PRESERVE_CORNERS'
_m.quality = 2
_m.levels = 2
_m.show_only_control_edges = False
_m = ob_sphere.modifiers.new('Displace', 'DISPLACE')
_m.mid_level = 0.68
_m.strength = 0.03
ob_camera.location = (-3.062, 2.997, 2.581)
ob_camera.rotation_euler = (1.025, 1.335e-06, -2.349)
ob_camera.scale = (1.0, 1.0, 1.0)
ob_camera.lock_rotations_4d = False
ob_camera.empty_display_type = 'ARROWS'
ob_camera.color = (0.0, 0.0, 0.0, 0.0)
ob_camera.display_type = 'WIRE'
ob_camera.lineart.crease_threshold = 0.0

# ---- collection membership
col_collection_1.objects.link(ob_plane_001)
col_collection_1.objects.link(ob_sphere_001)
col_collection_1.objects.link(ob_plane)
col_collection_1.objects.link(ob_sphere)
col_collection_1.objects.link(ob_camera)

# ---- scene / render settings (as saved in the file)
scene.camera = ob_camera
scene.frame_start = 1; scene.frame_end = 250; scene.frame_set(1)
scene.render.engine = 'CYCLES'
scene.render.dither_intensity = 0.0
scene.cycles.use_denoising = False
scene.cycles.samples = 576
scene.cycles.sampling_pattern = 'TABULATED_SOBOL'
scene.cycles.light_sampling_threshold = 0.0
scene.cycles.use_adaptive_sampling = False
scene.cycles.use_light_tree = False
scene.cycles.blur_glossy = 0.0
scene.cycles.max_bounces = 128
scene.cycles.diffuse_bounces = 128
scene.cycles.glossy_bounces = 128
scene.cycles.transmission_bounces = 128
scene.cycles.volume_bounces = 128
scene.cycles.transparent_max_bounces = 128
scene.cycles.pixel_filter_type = 'GAUSSIAN'
scene.cycles.sample_clamp_indirect = 0.0
scene.view_settings.view_transform = 'Standard'
bpy.context.view_layer.update()

